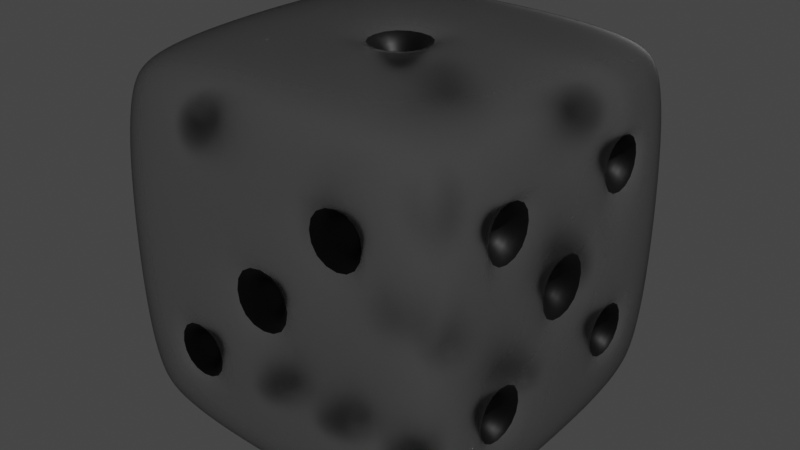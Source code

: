 # Source: Projeto1.blend  (saved by Blender 3.3.6; exported with 4.5.12 LTS)
import bpy
from mathutils import Matrix  # noqa: F401  (used for matrix-valued properties, if any)

bpy.ops.wm.read_factory_settings(use_empty=True)
scene = bpy.context.scene
scene.name = 'Scene'

# ---- collections
col_collection = bpy.data.collections.new('Collection'); scene.collection.children.link(col_collection)

# ---- materials (node trees are filled in below, after node groups)
mat_material = bpy.data.materials.new('Material')
mat_material.alpha_threshold = 0.0
mat_material.use_transparent_shadow = False
mat_material.roughness = 0.5
mat_material.line_color = (0.0, 0.0, 0.0, 1.0)
mat_material_001 = bpy.data.materials.new('Material.001')
mat_material_001.use_transparent_shadow = False

# ---- material node trees
mat_material.use_nodes = True; mat_material.node_tree.nodes.clear()
_N = mat_material.node_tree.nodes; _L = mat_material.node_tree.links
n0 = _N.new('ShaderNodeBsdfPrincipled'); n0.name = 'Principled BSDF'; n0.location = (10, 300)
n0.distribution = 'GGX'
n0.subsurface_method = 'RANDOM_WALK_SKIN'
n0.inputs[0].default_value = (0.8, 0.006232, 0.0093, 1.0)
n0.inputs[1].default_value = 0.5
n0.inputs[3].default_value = 1.45
n0.inputs[14].default_value = (0.95, 0.7516, 0.7523, 1.0)
n0.inputs[27].default_value = (0.0, 0.0, 0.0, 1.0)
n0.inputs[28].default_value = 1.0
n1 = _N.new('ShaderNodeOutputMaterial'); n1.name = 'Material Output'; n1.location = (667, 294)
n2 = _N.new('ShaderNodeBsdfGlass'); n2.name = 'Glass BSDF'; n2.location = (445, 429)
n2.distribution = 'BECKMANN'
n2.inputs[1].default_value = 1.0
n2.inputs[2].default_value = 0.9
_L.new(n2.outputs[0], n1.inputs[0])
n1.is_active_output = True
mat_material_001.use_nodes = True; mat_material_001.node_tree.nodes.clear()
_N = mat_material_001.node_tree.nodes; _L = mat_material_001.node_tree.links
n0 = _N.new('ShaderNodeBsdfPrincipled'); n0.name = 'Principled BSDF'; n0.location = (10, 300)
n0.distribution = 'GGX'
n0.subsurface_method = 'RANDOM_WALK_SKIN'
n0.inputs[0].default_value = (0.0005134, 0.0005134, 0.0005134, 1.0)
n0.inputs[3].default_value = 1.45
n0.inputs[27].default_value = (0.0, 0.0, 0.0, 1.0)
n0.inputs[28].default_value = 1.0
n1 = _N.new('ShaderNodeOutputMaterial'); n1.name = 'Material Output'; n1.location = (300, 300)
_L.new(n0.outputs[0], n1.inputs[0])
n1.is_active_output = True

# ---- world
world_world = bpy.data.worlds.new('World'); scene.world = world_world
world_world.use_nodes = True; world_world.node_tree.nodes.clear()
_N = world_world.node_tree.nodes; _L = world_world.node_tree.links
n0 = _N.new('ShaderNodeOutputWorld'); n0.name = 'World Output'; n0.location = (300, 300)
n1 = _N.new('ShaderNodeBackground'); n1.name = 'Background'; n1.location = (10, 300)
n1.inputs[0].default_value = (0.05088, 0.05088, 0.05088, 1.0)
_L.new(n1.outputs[0], n0.inputs[0])
n0.is_active_output = True
world_world.color = (0.05088, 0.05088, 0.05088)
world_world.use_sun_shadow = False
world_world.sun_shadow_jitter_overblur = 0.0

# ---- lights
light_light = bpy.data.lights.new('Light', 'POINT')
light_light.transmission_factor = 0.0
light_light.energy = 1000.0
light_light.shadow_soft_size = 0.1
light_light.shadow_maximum_resolution = 0.006
light_light.use_absolute_resolution = True

# ---- meshes
me_cube = bpy.data.meshes.new('Cube')
me_cube.from_pydata([(0.8714, 0.8714, 0.8719), (0.8717, 0.8717, -0.8717), (0.8719, -0.8718, 0.8724), (0.872, -0.8723, -0.8719), (-0.8716, 0.8711, 0.8716), (-0.8717, 0.8717, -0.8717), (-0.8716, -0.872, 0.8721), (-0.8725, -0.8718, -0.8719), (0.9478, 0.9479, 1.751e-08), (-0.9481, -0.9484, 1.283e-06), (0.9481, -0.9486, -0.000147), (-0.9479, 0.9477, 0.0001422), (-0.948, -0.000154, -0.9477), (0.9476, -1.225e-05, 0.948), (-0.9477, 0.0001294, 0.9478), (0.9479, -1.224e-05, -0.9479), (-1.02, 6.41e-07, -2.374e-06), (-0.9388, -0.4757, -0.9382), (0.9382, -0.4758, 0.9388), (1.014, -0.4902, -1.011e-06), (-0.9382, -0.4757, 0.9388), (0.9386, -0.4758, -0.9386), (-1.018, -0.4791, -0.004904), (-0.9382, 0.4748, 0.9382), (0.9383, 0.4748, -0.9383), (-1.018, 0.4782, 0.00484), (-0.9383, 0.4748, -0.9383), (0.9379, 0.4748, 0.9386), (1.014, 0.4892, -5.7e-09), (-1.276e-09, 0.948, -0.9477), (-0.0001469, -0.9483, 0.9482), (0.0001469, -0.9488, -0.9479), (-3.214e-08, 0.9476, 0.9479), (-2.348e-08, 1.02, 9.268e-08), (-1.002e-08, -1.565e-06, -1.017), (-6.044e-07, -0.4868, 1.018), (-5.77e-08, 0.4859, 1.018), (0.9383, 0.9383, -0.4748), (0.9383, -0.9392, -0.4748), (-0.9383, 0.9383, -0.4748), (-0.9389, -0.9386, -0.4748), (-1.018, -0.004834, -0.4782), (1.014, 2.7e-06, -0.4892), (-1.017, -0.4788, -0.4779), (0.005932, -1.016, -0.4872), (-1.78e-09, 1.016, -0.4784), (-0.9383, -0.9392, 0.4748), (0.9383, 0.9383, 0.4748), (0.9387, -0.939, 0.4748), (-0.9385, 0.9379, 0.4748), (1.014, 2.706e-06, 0.4892), (-1.018, 0.004838, 0.4782), (1.001, 1.035e-06, 0.1736), (-1.016, 0.4779, 0.4779), (-2.362e-09, 1.016, 0.4784), (-0.005932, -1.016, 0.4872), (-0.9141, -0.7345, -0.913), (0.913, -0.7345, 0.9141), (1.009, -0.7583, -8.905e-06), (-0.913, -0.7345, 0.914), (0.9136, -0.7351, -0.9136), (-1.01, -0.7539, -0.00304), (8.164e-06, -0.7616, -1.006), (-6.743e-06, -0.7521, 1.011), (-1.005, -0.7491, -0.4768), (1.001, -0.7553, -0.4771), (-1.001, -0.7552, 0.477), (1.001, -0.7553, 0.4771), (-0.8906, -0.8296, -0.8899), (0.8899, -0.8296, 0.8906), (0.9891, -0.8765, -3.815e-05), (3.802e-05, -0.8771, -0.9886), (-3.778e-05, -0.8753, 0.9895), (0.9799, -0.8702, -0.4759), (0.98, -0.8701, 0.4759), (-0.8897, -0.8297, 0.8904), (0.8902, -0.8301, -0.8901), (-0.9894, -0.8757, -0.0005324), (-0.9808, -0.8687, -0.4758), (-0.9799, -0.8701, 0.4758), (0.475, -0.9393, -0.9382), (0.4748, 0.9379, 0.9386), (0.4784, 1.016, -1.129e-09), (0.4859, 6.476e-07, 1.018), (0.4807, -0.4817, 1.016), (0.4807, 0.4807, 1.016), (0.475, 0.9384, -0.9382), (0.4748, -0.9386, 0.9389), (0.4872, -1.016, -0.005932), (0.4846, 5.17e-08, -1.016), (-1.165e-08, 0.1801, 1.005), (0.4811, -1.016, -0.4811), (0.177, -1.003, -0.0007143), (0.4796, -0.9986, 0.302), (0.477, -0.7493, 1.005), (0.4806, -0.7569, -0.9999), (0.4758, -0.8688, 0.9808), (0.4766, -0.8705, -0.9795), (-0.475, 0.9384, -0.9382), (-0.4748, -0.9388, 0.9386), (-0.4872, -1.016, 0.005932), (-0.4846, -7.856e-07, -1.016), (-7.716e-08, -0.1801, 1.005), (-0.1801, 7.194e-07, 1.005), (-0.4751, -0.9391, -0.9386), (-0.4748, 0.9379, 0.9386), (-0.4784, 1.016, 7.202e-07), (-0.4859, 1.17e-06, 1.018), (-0.4807, -0.4817, 1.016), (-0.4807, 0.4807, 1.016), (0.2988, 1.0, -0.4779), (-1.001, -0.4788, 0.2982), (-0.4811, -1.016, 0.4811), (-0.4806, -0.7568, -0.9999), (-0.477, -0.7493, 1.005), (-0.4766, -0.8704, -0.9796), (-0.4758, -0.8688, 0.9807), (0.7289, -0.9147, -0.9134), (0.7287, 0.9131, 0.9141), (0.751, 1.009, 4.593e-08), (0.7458, -1.252e-06, 1.011), (0.7431, -0.478, 1.005), (0.7431, 0.477, 1.005), (0.7489, 1.002, -0.4771), (0.7489, 1.002, 0.4771), (0.7366, -0.7426, 0.9852), (0.7315, -0.8516, 0.9552), (0.7293, 0.9137, -0.9137), (0.7288, -0.9136, 0.9145), (0.7485, -1.01, -0.003196), (0.7516, -1.247e-06, -1.009), (0.7491, -0.478, -1.002), (0.749, 0.477, -1.002), (0.7432, -1.005, -0.4772), (0.7489, -1.002, 0.4771), (0.7433, -0.7492, -0.9806), (0.7331, -0.8536, -0.9537), (-0.7293, 0.9137, -0.9137), (-0.7283, -0.914, 0.9139), (-0.7485, -1.01, 0.003188), (-0.7517, -9.554e-06, -1.009), (-0.7491, -0.478, -1.002), (-0.749, 0.477, -1.002), (-0.7489, -1.002, -0.4771), (-0.7432, -1.005, 0.4772), (-0.7434, -0.7492, -0.9806), (-0.7334, -0.8534, -0.9539), (-0.7295, -0.9142, -0.914), (-0.7287, 0.913, 0.9141), (-0.751, 1.009, 8.4e-06), (-0.7458, 4.967e-06, 1.011), (-0.7431, -0.478, 1.005), (-0.7431, 0.477, 1.005), (-0.7489, 1.002, -0.4771), (-0.749, 1.002, 0.4771), (-0.7366, -0.7426, 0.9852), (-0.7313, -0.8518, 0.955), (-0.9134, -0.9146, 0.7289), (0.9137, 0.9137, 0.7293), (0.914, -0.9142, 0.7294), (-0.9141, 0.913, 0.7287), (1.009, -9.282e-07, 0.7521), (-1.01, 0.003081, 0.7476), (-1.002, -0.478, 0.749), (1.002, -0.4781, 0.7491), (1.002, 0.4771, 0.749), (-1.005, 0.4768, 0.7428), (-4.974e-08, 1.009, 0.751), (-0.003196, -1.01, 0.7485), (-0.9807, -0.749, 0.7431), (0.9808, -0.749, 0.7431), (-0.9537, -0.8535, 0.733), (0.954, -0.8533, 0.7332), (0.4771, -1.002, 0.7489), (0.4771, 1.002, 0.749), (-0.4771, 1.002, 0.749), (-0.4772, -1.005, 0.7432), (0.7431, -0.9811, 0.7432), (0.7431, 0.981, 0.7432), (-0.7431, 0.981, 0.7431), (-0.7366, -0.9855, 0.7367), (-0.8902, -0.8908, 0.8275), (0.8902, 0.8902, 0.8275), (0.8906, -0.8906, 0.8279), (-0.8904, 0.8898, 0.8271), (0.9894, -5.544e-06, 0.8729), (-0.9897, 0.0005639, 0.8721), (-0.9805, -0.4768, 0.8668), (0.9805, -0.4768, 0.8668), (0.9803, 0.4759, 0.8666), (-0.981, 0.4758, 0.8653), (-3.755e-08, 0.9894, 0.8727), (-0.000591, -0.9898, 0.8724), (-0.954, -0.7388, 0.8503), (0.954, -0.7388, 0.8504), (-0.9243, -0.838, 0.8353), (0.9244, -0.8379, 0.8355), (0.4758, -0.9805, 0.8668), (0.4758, 0.9803, 0.8666), (-0.4758, 0.9803, 0.8666), (-0.4758, -0.9812, 0.8656), (0.733, -0.9544, 0.8506), (0.7329, 0.9542, 0.8504), (-0.7329, 0.9542, 0.8503), (-0.7314, -0.9556, 0.8489), (-0.9135, 0.7281, 0.9135), (0.9137, 0.7293, -0.9137), (-1.01, 0.7476, 0.003086), (-0.9137, 0.7293, -0.9137), (0.9131, 0.7287, 0.9141), (1.009, 0.7521, 3.676e-08), (-8.407e-09, 0.7552, -1.006), (-4.66e-08, 0.7458, 1.011), (1.002, 0.7489, -0.4771), (-1.002, 0.7489, -0.477), (1.002, 0.7489, 0.4771), (-1.005, 0.7428, 0.4768), (0.477, 0.7431, 1.005), (0.4805, 0.7505, -1.0), (-0.4805, 0.7505, -1.0), (-0.477, 0.7431, 1.005), (0.7366, 0.7366, 0.9855), (0.7434, 0.7433, -0.981), (-0.7434, 0.7433, -0.981), (-0.7366, 0.7365, 0.9854), (0.981, 0.7431, 0.7432), (-0.9854, 0.7365, 0.7366), (0.9542, 0.7329, 0.8504), (-0.9554, 0.7313, 0.8486), (-0.8902, 0.8266, 0.8902), (0.8903, 0.8274, -0.8903), (-0.9897, 0.872, 0.0005708), (-0.9804, 0.8665, -0.4758), (-0.9811, 0.8652, 0.4758), (-0.9555, 0.8484, 0.7315), (-0.9253, 0.8344, 0.8346), (-0.8903, 0.8274, -0.8903), (0.8899, 0.827, 0.8906), (0.9894, 0.8729, 3.141e-08), (-1.43e-09, 0.8734, -0.989), (-3.161e-08, 0.8717, 0.9898), (0.9804, 0.8665, -0.4759), (0.9804, 0.8665, 0.4759), (0.4758, 0.8652, 0.9811), (0.4766, 0.8669, -0.98), (-0.4766, 0.8669, -0.98), (-0.4758, 0.8652, 0.9811), (0.7315, 0.8485, 0.9556), (0.7332, 0.8503, -0.9544), (-0.7332, 0.8503, -0.9544), (-0.7315, 0.8484, 0.9555), (0.9544, 0.8502, 0.7331), (0.9247, 0.8352, 0.8354), (0.9137, 0.9137, -0.7293), (0.9134, -0.9147, -0.7289), (-0.9137, 0.9137, -0.7293), (-1.01, -0.003083, -0.7476), (1.009, -9.459e-07, -0.7521), (-1.005, -0.4778, -0.7429), (1.002, -0.4781, -0.7491), (1.002, 0.4771, -0.7489), (-1.002, 0.477, -0.7489), (0.003196, -1.01, -0.7485), (-8.482e-09, 1.009, -0.751), (-0.9145, -0.9136, -0.7288), (0.9808, -0.7491, -0.743), (-0.9852, -0.7426, -0.7366), (-0.9552, -0.8516, -0.7315), (0.9538, -0.8535, -0.733), (0.4771, 1.002, -0.7489), (0.4772, -1.005, -0.7432), (-0.4771, -1.002, -0.7489), (-0.4771, 1.002, -0.7489), (0.7367, -0.9856, -0.7367), (0.7431, 0.9811, -0.7431), (-0.7431, 0.9811, -0.7431), (-0.7432, -0.9811, -0.7431), (-0.9811, 0.7431, -0.7431), (0.9811, 0.7431, -0.7431), (0.9544, 0.8502, -0.7331), (-0.9544, 0.8502, -0.7331), (0.8903, 0.8903, -0.8274), (0.8903, -0.891, -0.8274), (-0.8903, 0.8903, -0.8274), (-0.9897, -0.0005751, -0.872), (0.9895, -5.553e-06, -0.8729), (-0.9813, -0.4767, -0.8654), (0.9806, -0.4768, -0.8667), (0.9804, 0.4759, -0.8665), (-0.9804, 0.4758, -0.8665), (0.000591, -0.9899, -0.8723), (-7.312e-10, 0.9895, -0.8726), (0.9542, -0.739, -0.8502), (-0.9554, -0.7373, -0.8485), (-0.9252, -0.8373, -0.8346), (0.9244, -0.8382, -0.8352), (0.4759, 0.9804, -0.8665), (0.4759, -0.9814, -0.8655), (-0.4759, -0.9806, -0.8667), (-0.4759, 0.9804, -0.8665), (0.7316, -0.9558, -0.8487), (0.7331, 0.9544, -0.8502), (-0.7331, 0.9544, -0.8502), (-0.7333, -0.9546, -0.8504), (-0.9544, 0.7331, -0.8502), (0.9544, 0.7331, -0.8502), (0.9249, 0.8353, -0.8353), (-0.9249, 0.8353, -0.8353), (-0.891, -0.8903, -0.8274), (0.8274, -0.891, -0.8903), (0.827, 0.8899, 0.8906), (0.8727, 0.9895, 3.275e-08), (0.8717, -5.635e-06, 0.9899), (0.8654, -0.4768, 0.9813), (0.8652, 0.4758, 0.9811), (0.8665, 0.9804, -0.4759), (0.8665, 0.9804, 0.4759), (0.8485, -0.7373, 0.9554), (0.8346, -0.8373, 0.9252), (0.8274, 0.8903, -0.8903), (0.8274, -0.8903, 0.891), (0.8724, -0.9899, -0.000591), (0.8728, -5.609e-06, -0.9895), (0.8667, -0.4768, -0.9806), (0.8665, 0.4759, -0.9804), (0.8655, -0.9813, -0.4759), (0.8667, -0.9806, 0.4759), (0.8503, -0.739, -0.9542), (0.8353, -0.8382, -0.9244), (0.8504, -0.9546, 0.7332), (0.8502, 0.9544, 0.7331), (0.8355, -0.9249, 0.8358), (0.8352, 0.9247, 0.8354), (0.8485, 0.7315, 0.9556), (0.8503, 0.7331, -0.9544), (0.8354, 0.8354, -0.9249), (0.8345, 0.8345, 0.9255), (0.8488, -0.9558, -0.7316), (0.8502, 0.9544, -0.7331), (0.8353, 0.9249, -0.8353), (0.8349, -0.9256, -0.8349), (-0.8274, 0.8903, -0.8903), (-0.827, -0.8906, 0.8906), (-0.8724, -0.9898, 0.0005543), (-0.8728, -4.151e-05, -0.9895), (-0.8668, -0.4768, -0.9805), (-0.8665, 0.4759, -0.9804), (-0.8668, -0.9805, -0.4758), (-0.8655, -0.9813, 0.4759), (-0.8505, -0.7388, -0.954), (-0.8356, -0.8379, -0.9244), (-0.8279, -0.8906, -0.8906), (-0.8271, 0.8898, 0.8904), (-0.8727, 0.9895, 3.607e-05), (-0.8717, 2.985e-05, 0.9898), (-0.8654, -0.4768, 0.9813), (-0.8653, 0.4758, 0.981), (-0.8665, 0.9804, -0.4759), (-0.8666, 0.9802, 0.4758), (-0.8485, -0.7374, 0.9554), (-0.8344, -0.8374, 0.925), (-0.8503, 0.9542, 0.7329), (-0.8487, -0.9557, 0.7316), (-0.8353, 0.9246, 0.8353), (-0.8347, -0.9255, 0.835), (-0.8503, 0.7331, -0.9544), (-0.8486, 0.7313, 0.9554), (-0.8347, 0.8344, 0.9253), (-0.8354, 0.8354, -0.9249), (-0.8502, 0.9544, -0.7331), (-0.8506, -0.9544, -0.733), (-0.8358, -0.9249, -0.8355), (-0.8353, 0.9249, -0.8353), (-0.4779, 1.0, -0.2988), (0.658, 0.9962, -0.4774), (0.4774, 0.9962, -0.658), (0.2988, 1.0, 0.4779), (-0.658, 0.9962, 0.4774), (-0.4774, 0.9962, 0.658), (0.4778, -0.996, 0.658), (-0.0007143, -1.003, 0.177), (-0.4796, -0.9986, -0.302), (-0.658, -0.996, -0.4778), (-0.9963, -0.4783, 0.658), (-0.9962, 0.4774, -0.6579), (0.996, 0.4778, -0.658), (0.9983, 0.4798, -0.3027), (0.9983, -0.4808, 0.3027), (0.9983, -0.3037, 0.4798), (0.9961, -0.4787, 0.658), (0.9983, 0.3027, 0.4798), (-0.1737, -0.4787, -0.9952), (2.179e-08, -0.2934, -1.002), (0.1737, -0.4787, -0.9952), (-2.261e-09, 0.2924, -1.002), (-6.103e-09, 0.6656, -0.9993), (0.1738, 0.4777, -0.9951), (0.6581, -0.4782, -0.996), (0.304, -0.4786, -0.9944), (0.3039, 0.4776, -0.9943), (0.479, 0.6615, -0.9945), (0.6581, 0.4773, -0.9959), (0.4795, 0.2953, -0.9988), (-0.304, -0.4786, -0.9944), (-0.4791, -0.6624, -0.9941), (-0.6581, -0.4782, -0.996), (-0.4795, -0.2963, -0.9988), (-0.3039, 0.4776, -0.9943), (-0.6581, 0.4773, -0.9959), (2.637e-06, -0.6666, -0.999), (1.001, -0.1735, -1.128e-07), (1.001, 1.031e-06, -0.1736), (0.479, -0.6624, -0.9941), (0.9983, -0.3037, -0.4798), (0.9983, -0.4808, -0.3027), (0.9961, -0.4787, -0.658), (-0.1738, 0.4777, -0.9951), (-0.177, -1.003, 0.0007142), (0.0007143, -1.003, -0.177), (0.658, -0.996, 0.4778), (1.001, 0.1735, 3.887e-09), (0.4795, -0.2963, -0.9988), (0.4779, 1.0, 0.2988), (0.658, 0.9962, 0.4774), (0.4779, 1.0, -0.2988), (-1.0, -0.2991, 0.4779), (0.302, -0.9986, 0.4796), (0.1801, 6.528e-07, 1.005), (-0.9958, -0.6588, 0.4774), (0.4774, 0.9962, 0.658), (0.9956, -0.6589, -0.4778), (-0.2988, 1.0, -0.4779), (-0.4774, 0.9962, -0.658), (-0.658, 0.9962, -0.4774), (-0.2988, 1.0, 0.4779), (-0.4779, 1.0, 0.2988), (-0.4778, -0.996, -0.658), (-0.302, -0.9986, -0.4796), (-1.0, 0.4779, -0.2982), (-0.9962, 0.6579, -0.4774), (-1.0, 0.2982, -0.4779), (0.9983, 0.3027, -0.4798), (0.996, 0.658, -0.4778), (0.9957, -0.6589, 0.4778), (0.9983, 0.4798, 0.3027), (0.996, 0.658, 0.4778), (0.996, 0.4778, 0.658), (-0.479, 0.6615, -0.9945), (-0.4795, 0.2953, -0.9988), (0.8667, -0.1263, -1.428e-08), (0.8667, 2e-06, -0.1263), (0.6036, -0.8615, 0.4758), (0.4758, -0.8615, 0.6036), (0.6037, -0.4765, -0.8614), (0.4761, -0.6052, -0.861), (-0.1263, 0.4767, -0.8645), (-4.81e-09, 0.6059, -0.8639), (5.544e-07, -0.6069, -0.8638), (-0.1263, -0.4777, -0.8645), (-0.127, -0.8672, 0.0001436), (0.0001436, -0.8672, -0.127), (3.946e-08, -0.349, -0.8659), (0.8615, -0.4767, -0.6036), (0.8643, -0.3504, -0.4766), (0.8667, 2.002e-06, 0.1263), (0.1263, -0.4777, -0.8645), (0.8643, -0.4776, -0.3494), (0.1263, 0.4767, -0.8645), (0.3497, -0.477, -0.8634), (1.575e-10, 0.348, -0.8659), (0.6035, 0.8616, -0.4755), (0.4755, 0.8616, -0.6035), (0.8667, 0.1263, 9.251e-09), (0.4766, -0.3488, -0.8643), (0.4761, 0.8648, 0.3485), (0.3485, 0.8648, 0.4761), (-0.0001436, -0.8672, 0.127), (0.127, -0.8672, -0.0001436), (0.6035, 0.8616, 0.4755), (0.4761, 0.8648, -0.3485), (-0.8617, -0.4765, 0.6035), (-0.8649, -0.3494, 0.4761), (0.4765, -0.8644, 0.3493), (0.3493, -0.8644, 0.4765), (0.3485, 0.8648, -0.4761), (-2.113e-08, -0.1276, 0.8677), (0.1276, 1.918e-06, 0.8677), (-0.1276, 1.935e-06, 0.8677), (-0.8616, -0.6044, 0.4755), (0.4755, 0.8616, 0.6035), (-8.058e-09, 0.1276, 0.8677), (-0.8648, -0.477, 0.3484), (0.8614, -0.6046, -0.4758), (-0.3485, 0.8648, -0.4761), (-0.4755, 0.8616, -0.6035), (-0.6035, 0.8616, -0.4755), (-0.4761, 0.8648, -0.3485), (-0.4755, 0.8616, 0.6035), (-0.3485, 0.8648, 0.4761), (-0.4761, 0.8648, 0.3485), (-0.6035, 0.8616, 0.4755), (-0.4758, -0.8615, -0.6036), (-0.3493, -0.8644, -0.4765), (-0.4765, -0.8644, -0.3493), (-0.6036, -0.8615, -0.4758), (-0.8649, 0.476, -0.3484), (-0.8616, 0.6035, -0.4755), (-0.8616, 0.4755, -0.6035), (-0.8649, 0.3484, -0.476), (0.8643, 0.4766, -0.3494), (0.8643, 0.3494, -0.4766), (0.8615, 0.4758, -0.6036), (0.8615, 0.6036, -0.4758), (0.8614, -0.6046, 0.4758), (0.8643, -0.4776, 0.3494), (0.8643, -0.3504, 0.4766), (0.8615, -0.4767, 0.6036), (0.8643, 0.3494, 0.4766), (0.8643, 0.4766, 0.3494), (0.8615, 0.6036, 0.4758), (0.8615, 0.4758, 0.6036), (0.4766, 0.3478, -0.8643), (0.3497, 0.476, -0.8635), (0.4761, 0.6042, -0.8611), (0.6037, 0.4755, -0.8614), (-0.4766, -0.3488, -0.8643), (-0.3497, -0.477, -0.8634), (-0.4761, -0.6052, -0.861), (-0.6037, -0.4765, -0.8614), (-0.4761, 0.6042, -0.8611), (-0.3497, 0.476, -0.8635), (-0.4766, 0.3478, -0.8643), (-0.6037, 0.4755, -0.8614)], [], [(360, 75, 6, 342), (364, 342, 6, 181), (235, 229, 4, 184), (328, 76, 3, 309), (196, 69, 2, 183), (332, 310, 0, 182), (315, 311, 8, 37), (73, 70, 10, 38), (232, 231, 11, 39), (347, 343, 9, 40), (43, 22, 16, 41), (19, 387, 443, 67, 58), (189, 27, 13, 185), (324, 24, 15, 322), (187, 20, 14, 186), (356, 23, 14, 354), (193, 59, 20, 187), (64, 61, 22, 43), (259, 415, 430, 65, 265), (185, 13, 18, 188), (322, 15, 21, 323), (354, 14, 20, 355), (366, 205, 23, 356), (334, 206, 24, 324), (227, 209, 27, 189), (260, 385, 441, 42, 257), (261, 384, 439, 214, 277), (186, 14, 23, 190), (89, 130, 131, 397, 421), (217, 212, 36, 85), (424, 374, 470, 479), (409, 393, 398, 412, 95, 62), (102, 103, 107, 108, 35), (219, 211, 395, 416, 407, 447), (44, 418, 417, 100, 381, 437), (275, 153, 433, 432, 272), (199, 105, 32, 191), (115, 71, 31, 104), (197, 87, 30, 192), (96, 72, 30, 87), (153, 149, 106, 373, 433), (270, 91, 44, 262), (213, 210, 28, 386, 442), (266, 64, 43, 258), (278, 213, 442, 385, 260), (258, 43, 41, 256), (370, 347, 40, 264), (280, 232, 39, 255), (268, 73, 38, 254), (338, 315, 37, 253), (134, 177, 173, 379, 419), (154, 179, 175, 378, 377), (16, 51, 53, 25), (390, 446, 165, 161, 50), (443, 389, 164, 170, 67), (425, 383, 163, 162, 51), (61, 66, 428, 111, 22), (210, 215, 445, 444, 28), (311, 316, 47, 8), (70, 74, 48, 10), (231, 233, 49, 11), (343, 348, 46, 9), (42, 411, 410, 19, 414, 413), (77, 79, 66, 61), (257, 42, 413, 415, 259), (267, 78, 64, 266), (84, 35, 63, 94), (101, 34, 392, 391, 403, 406), (78, 77, 61, 64), (195, 75, 59, 193), (441, 386, 28, 420, 411, 42), (188, 18, 57, 194), (323, 21, 60, 327), (355, 20, 59, 359), (181, 6, 75, 195), (40, 9, 77, 78), (264, 40, 78, 267), (9, 46, 79, 77), (58, 67, 74, 70), (265, 65, 73, 268), (94, 63, 72, 96), (113, 62, 71, 115), (65, 58, 70, 73), (194, 57, 69, 196), (327, 60, 76, 328), (359, 59, 75, 360), (62, 95, 97, 71), (125, 94, 96, 126), (394, 396, 399, 402, 89, 34), (121, 84, 94, 125), (423, 429, 174, 178, 124), (273, 133, 91, 270), (126, 96, 87, 128), (201, 128, 87, 197), (133, 129, 88, 91), (122, 85, 83, 120), (120, 83, 84, 121), (221, 217, 85, 122), (448, 407, 416, 394, 34, 101), (404, 403, 391, 409, 62, 113), (211, 218, 400, 399, 396, 395), (374, 424, 82, 119, 123), (191, 32, 81, 198), (71, 97, 80, 31), (63, 114, 116, 72), (145, 113, 115, 146), (35, 108, 114, 63), (140, 101, 406, 405, 141), (91, 88, 92, 418, 44), (382, 381, 100, 139, 143), (146, 115, 104, 147), (203, 148, 105, 199), (431, 373, 106, 33, 45), (223, 219, 447, 408, 142), (142, 408, 448, 101, 140), (212, 220, 109, 36), (83, 427, 102, 35, 84), (85, 36, 90, 427, 83), (262, 44, 437, 436, 271), (192, 30, 99, 200), (72, 116, 99, 30), (333, 221, 122, 314), (312, 120, 121, 313), (314, 122, 120, 312), (325, 321, 129, 133), (331, 320, 128, 201), (318, 126, 128, 320), (337, 325, 133, 273), (321, 326, 134, 129), (313, 121, 125, 317), (317, 125, 126, 318), (95, 135, 136, 97), (402, 401, 132, 130, 89), (434, 378, 175, 167, 54), (263, 45, 110, 375, 269), (141, 405, 404, 113, 145), (412, 397, 131, 135, 95), (218, 222, 132, 401, 400), (269, 375, 374, 123, 274), (198, 81, 118, 202), (97, 136, 117, 80), (365, 223, 142, 346), (344, 140, 141, 345), (346, 142, 140, 344), (357, 353, 149, 153), (363, 352, 148, 203), (350, 146, 147, 351), (369, 357, 153, 275), (353, 358, 154, 149), (345, 141, 145, 349), (349, 145, 146, 350), (114, 155, 156, 116), (108, 151, 155, 114), (100, 112, 144, 139), (220, 224, 152, 109), (107, 150, 151, 108), (109, 152, 150, 107), (271, 436, 382, 143, 276), (200, 99, 138, 204), (116, 156, 138, 99), (112, 176, 180, 144), (358, 361, 179, 154), (82, 422, 423, 124, 119), (326, 329, 177, 134), (55, 168, 176, 112), (149, 154, 377, 435, 106), (33, 54, 376, 422, 82), (129, 134, 419, 93, 88), (67, 170, 172, 74), (46, 157, 171, 79), (50, 161, 164, 389, 388), (79, 171, 169, 66), (417, 380, 55, 112, 100), (106, 435, 434, 54, 33), (51, 162, 166, 53), (410, 52, 50, 388, 387, 19), (66, 169, 163, 383, 428), (215, 225, 165, 446, 445), (316, 330, 158, 47), (74, 172, 159, 48), (233, 234, 160, 49), (348, 362, 157, 46), (176, 200, 204, 180), (361, 363, 203, 179), (174, 198, 202, 178), (329, 331, 201, 177), (168, 192, 200, 176), (179, 203, 199, 175), (167, 191, 198, 174), (177, 201, 197, 173), (170, 194, 196, 172), (157, 181, 195, 171), (164, 188, 194, 170), (171, 195, 193, 169), (173, 197, 192, 168), (175, 199, 191, 167), (162, 186, 190, 166), (225, 227, 189, 165), (161, 185, 188, 164), (169, 193, 187, 163), (163, 187, 186, 162), (165, 189, 185, 161), (330, 332, 182, 158), (172, 196, 183, 159), (234, 235, 184, 160), (362, 364, 181, 157), (166, 190, 228, 226), (251, 252, 227, 225), (53, 166, 226, 216), (242, 251, 225, 215), (246, 250, 224, 220), (368, 249, 223, 365), (244, 248, 222, 218), (336, 247, 221, 333), (240, 246, 220, 212), (249, 245, 219, 223), (239, 244, 218, 211), (247, 243, 217, 221), (25, 53, 216, 207), (238, 242, 215, 210), (256, 41, 440, 384, 261), (279, 241, 213, 278), (243, 240, 212, 217), (245, 239, 211, 219), (241, 238, 210, 213), (252, 237, 209, 227), (335, 230, 206, 334), (367, 229, 205, 366), (41, 16, 25, 438, 440), (190, 23, 205, 228), (352, 4, 229, 367), (319, 1, 230, 335), (182, 0, 237, 252), (37, 8, 238, 241), (98, 29, 239, 245), (81, 32, 240, 243), (253, 37, 241, 279), (8, 47, 242, 238), (118, 81, 243, 247), (29, 86, 244, 239), (137, 98, 245, 249), (32, 105, 246, 240), (310, 118, 247, 336), (86, 127, 248, 244), (341, 137, 249, 368), (105, 148, 250, 246), (47, 158, 251, 242), (158, 182, 252, 251), (226, 228, 235, 234), (216, 226, 234, 233), (207, 216, 233, 231), (277, 214, 232, 280), (214, 207, 231, 232), (228, 205, 229, 235), (304, 277, 280, 307), (281, 253, 279, 306), (306, 279, 278, 305), (289, 261, 277, 304), (298, 271, 276, 303), (372, 369, 275, 302), (296, 269, 274, 301), (340, 337, 273, 300), (302, 275, 272, 299), (290, 262, 271, 298), (300, 273, 270, 297), (291, 263, 269, 296), (292, 265, 268, 295), (308, 264, 267, 294), (294, 267, 266, 293), (287, 259, 265, 292), (339, 338, 253, 281), (295, 268, 254, 282), (307, 280, 255, 283), (371, 370, 264, 308), (286, 258, 256, 284), (288, 260, 257, 285), (293, 266, 258, 286), (285, 257, 259, 287), (305, 278, 260, 288), (284, 256, 261, 289), (297, 270, 262, 290), (299, 272, 263, 291), (98, 299, 291, 29), (80, 297, 290, 31), (12, 284, 289, 26), (206, 305, 288, 24), (15, 285, 287, 21), (56, 293, 286, 17), (24, 288, 285, 15), (17, 286, 284, 12), (351, 371, 308, 7), (236, 307, 283, 5), (76, 295, 282, 3), (319, 339, 281, 1), (21, 287, 292, 60), (68, 294, 293, 56), (7, 308, 294, 68), (60, 292, 295, 76), (29, 291, 296, 86), (117, 300, 297, 80), (31, 290, 298, 104), (137, 302, 299, 98), (309, 340, 300, 117), (86, 296, 301, 127), (341, 372, 302, 137), (104, 298, 303, 147), (26, 289, 304, 208), (230, 306, 305, 206), (1, 281, 306, 230), (208, 304, 307, 236), (3, 282, 340, 309), (127, 301, 339, 319), (301, 274, 338, 339), (282, 254, 337, 340), (0, 310, 336, 237), (127, 319, 335, 248), (248, 335, 334, 222), (237, 336, 333, 209), (178, 202, 332, 330), (159, 183, 331, 329), (124, 178, 330, 316), (48, 159, 329, 326), (57, 317, 318, 69), (18, 313, 317, 57), (10, 48, 326, 321), (254, 38, 325, 337), (69, 318, 320, 2), (183, 2, 320, 331), (38, 10, 321, 325), (27, 314, 312, 13), (13, 312, 313, 18), (209, 333, 314, 27), (135, 327, 328, 136), (131, 323, 327, 135), (119, 124, 316, 311), (274, 123, 315, 338), (222, 334, 324, 132), (130, 322, 323, 131), (132, 324, 322, 130), (123, 119, 311, 315), (202, 118, 310, 332), (136, 328, 309, 117), (5, 283, 372, 341), (147, 303, 371, 351), (303, 276, 370, 371), (283, 255, 369, 372), (5, 341, 368, 236), (148, 352, 367, 250), (250, 367, 366, 224), (236, 368, 365, 208), (180, 204, 364, 362), (160, 184, 363, 361), (144, 180, 362, 348), (49, 160, 361, 358), (56, 349, 350, 68), (17, 345, 349, 56), (11, 49, 358, 353), (255, 39, 357, 369), (68, 350, 351, 7), (184, 4, 352, 363), (39, 11, 353, 357), (26, 346, 344, 12), (12, 344, 345, 17), (208, 365, 346, 26), (155, 359, 360, 156), (151, 355, 359, 155), (139, 144, 348, 343), (276, 143, 347, 370), (224, 366, 356, 152), (150, 354, 355, 151), (152, 356, 354, 150), (143, 139, 343, 347), (204, 138, 342, 364), (156, 360, 342, 138), (272, 432, 431, 45, 263), (45, 33, 82, 424, 110), (54, 167, 174, 429, 376), (426, 379, 173, 168, 55), (88, 93, 426, 55, 380, 92), (22, 111, 425, 51, 16), (439, 438, 25, 207, 214), (430, 414, 19, 58, 65), (28, 444, 390, 50, 52, 420), (34, 89, 421, 398, 393, 392), (36, 109, 107, 103, 90), (435, 377, 500, 499), (406, 403, 526, 525), (419, 379, 452, 451), (395, 396, 467, 456), (423, 422, 474, 478), (434, 435, 499, 498), (401, 402, 521, 524), (410, 411, 450, 449), (418, 92, 477, 460), (378, 434, 498, 497), (400, 401, 524, 523), (92, 380, 476, 477), (373, 431, 493, 496), (399, 400, 523, 522), (380, 417, 459, 476), (374, 375, 471, 470), (433, 373, 496, 495), (402, 399, 522, 521), (422, 376, 475, 474), (394, 416, 455, 469), (492, 462, 463, 466), (457, 458, 461, 465), (477, 476, 459, 460), (489, 478, 474, 475), (483, 482, 451, 452), (484, 479, 470, 471), (487, 485, 486, 490), (491, 488, 480, 481), (472, 464, 449, 450), (494, 495, 496, 493), (498, 499, 500, 497), (502, 503, 504, 501), (506, 507, 508, 505), (510, 511, 512, 509), (514, 515, 516, 513), (518, 519, 520, 517), (469, 455, 456, 467), (473, 453, 454, 468), (522, 523, 524, 521), (526, 527, 528, 525), (530, 531, 532, 529), (403, 404, 527, 526), (377, 378, 497, 500), (383, 425, 481, 480), (404, 405, 528, 527), (436, 437, 502, 501), (93, 419, 451, 482), (397, 412, 454, 453), (405, 406, 525, 528), (437, 381, 503, 502), (426, 93, 482, 483), (416, 395, 456, 455), (447, 407, 530, 529), (381, 382, 504, 503), (379, 426, 483, 452), (407, 448, 531, 530), (382, 436, 501, 504), (110, 424, 479, 484), (409, 391, 458, 457), (448, 408, 532, 531), (438, 439, 506, 505), (102, 427, 486, 485), (417, 418, 460, 459), (392, 393, 465, 461), (408, 447, 529, 532), (439, 384, 507, 506), (103, 102, 485, 487), (391, 392, 461, 458), (384, 440, 508, 507), (428, 383, 480, 488), (415, 413, 463, 462), (440, 438, 505, 508), (429, 423, 478, 489), (386, 441, 510, 509), (427, 90, 490, 486), (441, 385, 511, 510), (90, 103, 487, 490), (385, 442, 512, 511), (111, 428, 488, 491), (412, 398, 468, 454), (442, 386, 509, 512), (430, 415, 462, 492), (413, 414, 466, 463), (443, 387, 514, 513), (52, 410, 449, 464), (398, 421, 473, 468), (393, 409, 457, 465), (387, 388, 515, 514), (396, 394, 469, 467), (388, 389, 516, 515), (414, 430, 492, 466), (389, 443, 513, 516), (376, 429, 489, 475), (390, 444, 518, 517), (425, 111, 491, 481), (420, 52, 464, 472), (444, 445, 519, 518), (375, 110, 484, 471), (411, 420, 472, 450), (445, 446, 520, 519), (431, 432, 494, 493), (421, 397, 453, 473), (446, 390, 517, 520), (432, 433, 495, 494)])
me_cube.polygons.foreach_set('use_smooth', [True] * 489)
me_cube.polygons.foreach_set('material_index', [0, 0, 0, 0, 0, 0, 0, 0, 0, 0, 0, 0, 0, 0, 0, 0, 0, 0, 0, 0, 0, 0, 0, 0, 0, 0, 0, 0, 0, 0, 1, 0, 0, 0, 0, 0, 0, 0, 0, 0, 0, 0, 0, 0, 0, 0, 0, 0, 0, 0, 0, 0, 0, 0, 0, 0, 0, 0, 0, 0, 0, 0, 0, 0, 0, 0, 0, 0, 0, 0, 0, 0, 0, 0, 0, 0, 0, 0, 0, 0, 0, 0, 0, 0, 0, 0, 0, 0, 0, 0, 0, 0, 0, 0, 0, 0, 0, 0, 0, 0, 0, 0, 0, 0, 0, 0, 0, 0, 0, 0, 0, 0, 0, 0, 0, 0, 0, 0, 0, 0, 0, 0, 0, 0, 0, 0, 0, 0, 0, 0, 0, 0, 0, 0, 0, 0, 0, 0, 0, 0, 0, 0, 0, 0, 0, 0, 0, 0, 0, 0, 0, 0, 0, 0, 0, 0, 0, 0, 0, 0, 0, 0, 0, 0, 0, 0, 0, 0, 0, 0, 0, 0, 0, 0, 0, 0, 0, 0, 0, 0, 0, 0, 0, 0, 0, 0, 0, 0, 0, 0, 0, 0, 0, 0, 0, 0, 0, 0, 0, 0, 0, 0, 0, 0, 0, 0, 0, 0, 0, 0, 0, 0, 0, 0, 0, 0, 0, 0, 0, 0, 0, 0, 0, 0, 0, 0, 0, 0, 0, 0, 0, 0, 0, 0, 0, 0, 0, 0, 0, 0, 0, 0, 0, 0, 0, 0, 0, 0, 0, 0, 0, 0, 0, 0, 0, 0, 0, 0, 0, 0, 0, 0, 0, 0, 0, 0, 0, 0, 0, 0, 0, 0, 0, 0, 0, 0, 0, 0, 0, 0, 0, 0, 0, 0, 0, 0, 0, 0, 0, 0, 0, 0, 0, 0, 0, 0, 0, 0, 0, 0, 0, 0, 0, 0, 0, 0, 0, 0, 0, 0, 0, 0, 0, 0, 0, 0, 0, 0, 0, 0, 0, 0, 0, 0, 0, 0, 0, 0, 0, 0, 0, 0, 0, 0, 0, 0, 0, 0, 0, 0, 0, 0, 0, 0, 0, 0, 0, 0, 0, 0, 0, 0, 0, 0, 0, 0, 0, 0, 0, 0, 0, 0, 0, 0, 0, 0, 0, 0, 0, 0, 0, 0, 0, 0, 0, 0, 0, 0, 0, 0, 0, 0, 0, 0, 0, 1, 1, 1, 1, 1, 1, 1, 1, 1, 1, 1, 1, 1, 1, 1, 1, 1, 1, 1, 1, 1, 1, 1, 1, 1, 1, 1, 1, 1, 1, 1, 1, 1, 1, 1, 1, 1, 1, 1, 1, 1, 1, 1, 1, 1, 1, 1, 1, 1, 1, 1, 1, 1, 1, 1, 1, 1, 1, 1, 1, 1, 1, 1, 1, 1, 1, 1, 1, 1, 1, 1, 1, 1, 1, 1, 1, 1, 1, 1, 1, 1, 1, 1, 1, 1, 1, 1, 1, 1, 1, 1, 1, 1, 1, 1, 1, 1, 1, 1, 1, 1, 1, 1, 1])
_uv = me_cube.uv_layers.new(name='UVMap')
_uv.uv.foreach_set('vector', [0.8594, 0.7349, 0.875, 0.7349, 0.875, 0.75, 0.8594, 0.75, 0.6094, 0.9844, 0.625, 0.9844, 0.625, 1.0, 0.6094, 1.0, 0.6094, 0.2344, 0.625, 0.2344, 0.625, 0.25, 0.6094, 0.25, 0.3594, 0.7349, 0.375, 0.7349, 0.375, 0.75, 0.3594, 0.75, 0.6094, 0.7349, 0.625, 0.7349, 0.625, 0.75, 0.6094, 0.75, 0.6094, 0.4844, 0.625, 0.4844, 0.625, 0.5, 0.6094, 0.5, 0.4375, 0.4844, 0.5, 0.4844, 0.5, 0.5, 0.4375, 0.5, 0.4375, 0.7349, 0.5, 0.7349, 0.5, 0.75, 0.4375, 0.75, 0.4375, 0.2344, 0.5, 0.2344, 0.5, 0.25, 0.4375, 0.25, 0.4375, 0.9844, 0.5, 0.9844, 0.5, 1.0, 0.4375, 1.0, 0.4375, 0.0625, 0.5, 0.0625, 0.5, 0.125, 0.4375, 0.125, 0.5, 0.6875, 0.5388, 0.6875, 0.5625, 0.7089, 0.5625, 0.7197, 0.5, 0.7197, 0.6094, 0.5625, 0.625, 0.5625, 0.625, 0.625, 0.6094, 0.625, 0.3594, 0.5625, 0.375, 0.5625, 0.375, 0.625, 0.3594, 0.625, 0.6094, 0.0625, 0.625, 0.0625, 0.625, 0.125, 0.6094, 0.125, 0.8594, 0.5625, 0.875, 0.5625, 0.875, 0.625, 0.8594, 0.625, 0.6094, 0.03028, 0.625, 0.03028, 0.625, 0.0625, 0.6094, 0.0625, 0.4375, 0.03028, 0.5, 0.03028, 0.5, 0.0625, 0.4375, 0.0625, 0.4062, 0.6875, 0.4163, 0.6875, 0.4375, 0.7089, 0.4375, 0.7197, 0.4062, 0.7197, 0.6094, 0.625, 0.625, 0.625, 0.625, 0.6875, 0.6094, 0.6875, 0.3594, 0.625, 0.375, 0.625, 0.375, 0.6875, 0.3594, 0.6875, 0.8594, 0.625, 0.875, 0.625, 0.875, 0.6875, 0.8594, 0.6875, 0.8594, 0.5312, 0.875, 0.5312, 0.875, 0.5625, 0.8594, 0.5625, 0.3594, 0.5312, 0.375, 0.5312, 0.375, 0.5625, 0.3594, 0.5625, 0.6094, 0.5312, 0.625, 0.5312, 0.625, 0.5625, 0.6094, 0.5625, 0.4062, 0.5625, 0.4163, 0.5625, 0.4375, 0.5862, 0.4375, 0.625, 0.4062, 0.625, 0.4062, 0.1875, 0.4163, 0.1875, 0.4375, 0.2087, 0.4375, 0.2188, 0.4062, 0.2188, 0.6094, 0.125, 0.625, 0.125, 0.625, 0.1875, 0.6094, 0.1875, 0.3125, 0.625, 0.3438, 0.625, 0.3438, 0.6875, 0.3337, 0.6875, 0.3125, 0.6639, 0.6875, 0.5312, 0.75, 0.5312, 0.75, 0.5625, 0.6875, 0.5625, 0.4612, 0.4375, 0.4375, 0.4587, 0.4375, 0.4587, 0.4612, 0.4375, 0.25, 0.7088, 0.2737, 0.6875, 0.2888, 0.6875, 0.3125, 0.7089, 0.3125, 0.7197, 0.25, 0.7197, 0.75, 0.6486, 0.7737, 0.625, 0.8125, 0.625, 0.8125, 0.6875, 0.75, 0.6875, 0.1875, 0.5312, 0.25, 0.5312, 0.25, 0.5414, 0.2263, 0.5625, 0.2112, 0.5625, 0.1875, 0.5413, 0.4375, 0.875, 0.4763, 0.875, 0.5, 0.8987, 0.5, 0.9375, 0.4612, 0.9375, 0.4375, 0.9138, 0.4062, 0.2812, 0.4375, 0.2812, 0.4375, 0.2913, 0.4163, 0.3125, 0.4062, 0.3125, 0.6094, 0.3125, 0.625, 0.3125, 0.625, 0.375, 0.6094, 0.375, 0.1875, 0.7349, 0.25, 0.7349, 0.25, 0.75, 0.1875, 0.75, 0.6094, 0.8125, 0.625, 0.8125, 0.625, 0.875, 0.6094, 0.875, 0.6875, 0.7349, 0.75, 0.7349, 0.75, 0.75, 0.6875, 0.75, 0.4375, 0.2812, 0.5, 0.2812, 0.5, 0.3125, 0.4612, 0.3125, 0.4375, 0.2913, 0.4062, 0.8125, 0.4375, 0.8125, 0.4375, 0.875, 0.4062, 0.875, 0.4375, 0.5312, 0.5, 0.5312, 0.5, 0.5625, 0.4612, 0.5625, 0.4375, 0.5413, 0.4062, 0.03028, 0.4375, 0.03028, 0.4375, 0.0625, 0.4062, 0.0625, 0.4062, 0.5312, 0.4375, 0.5312, 0.4375, 0.5413, 0.4163, 0.5625, 0.4062, 0.5625, 0.4062, 0.0625, 0.4375, 0.0625, 0.4375, 0.125, 0.4062, 0.125, 0.4062, 0.9844, 0.4375, 0.9844, 0.4375, 1.0, 0.4062, 1.0, 0.4062, 0.2344, 0.4375, 0.2344, 0.4375, 0.25, 0.4062, 0.25, 0.4062, 0.7349, 0.4375, 0.7349, 0.4375, 0.75, 0.4062, 0.75, 0.4062, 0.4844, 0.4375, 0.4844, 0.4375, 0.5, 0.4062, 0.5, 0.5625, 0.7812, 0.5938, 0.7812, 0.5938, 0.8125, 0.5837, 0.8125, 0.5625, 0.7913, 0.5625, 0.2812, 0.5938, 0.2812, 0.5938, 0.3125, 0.5837, 0.3125, 0.5625, 0.2913, 0.5, 0.125, 0.5625, 0.125, 0.5625, 0.1875, 0.5, 0.1875, 0.5625, 0.5862, 0.5837, 0.5625, 0.5938, 0.5625, 0.5938, 0.625, 0.5625, 0.625, 0.5625, 0.7089, 0.5837, 0.6875, 0.5938, 0.6875, 0.5938, 0.7197, 0.5625, 0.7197, 0.5625, 0.08615, 0.5837, 0.0625, 0.5938, 0.0625, 0.5938, 0.125, 0.5625, 0.125, 0.5, 0.03028, 0.5625, 0.03028, 0.5625, 0.04107, 0.5388, 0.0625, 0.5, 0.0625, 0.5, 0.5312, 0.5625, 0.5312, 0.5625, 0.5413, 0.5388, 0.5625, 0.5, 0.5625, 0.5, 0.4844, 0.5625, 0.4844, 0.5625, 0.5, 0.5, 0.5, 0.5, 0.7349, 0.5625, 0.7349, 0.5625, 0.75, 0.5, 0.75, 0.5, 0.2344, 0.5625, 0.2344, 0.5625, 0.25, 0.5, 0.25, 0.5, 0.9844, 0.5625, 0.9844, 0.5625, 1.0, 0.5, 1.0, 0.4375, 0.625, 0.4763, 0.625, 0.5, 0.6486, 0.5, 0.6875, 0.4612, 0.6875, 0.4375, 0.6639, 0.5, 0.01514, 0.5625, 0.01514, 0.5625, 0.03028, 0.5, 0.03028, 0.4062, 0.625, 0.4375, 0.625, 0.4375, 0.6639, 0.4163, 0.6875, 0.4062, 0.6875, 0.4062, 0.01514, 0.4375, 0.01514, 0.4375, 0.03028, 0.4062, 0.03028, 0.6875, 0.6875, 0.75, 0.6875, 0.75, 0.7197, 0.6875, 0.7197, 0.1875, 0.625, 0.25, 0.625, 0.25, 0.6639, 0.2263, 0.6875, 0.2112, 0.6875, 0.1875, 0.6639, 0.4375, 0.01514, 0.5, 0.01514, 0.5, 0.03028, 0.4375, 0.03028, 0.6094, 0.01514, 0.625, 0.01514, 0.625, 0.03028, 0.6094, 0.03028, 0.4375, 0.5862, 0.4612, 0.5625, 0.5, 0.5625, 0.5, 0.6013, 0.4763, 0.625, 0.4375, 0.625, 0.6094, 0.6875, 0.625, 0.6875, 0.625, 0.7197, 0.6094, 0.7197, 0.3594, 0.6875, 0.375, 0.6875, 0.375, 0.7197, 0.3594, 0.7197, 0.8594, 0.6875, 0.875, 0.6875, 0.875, 0.7197, 0.8594, 0.7197, 0.6094, 0.0, 0.625, 0.0, 0.625, 0.01514, 0.6094, 0.01514, 0.4375, 0.0, 0.5, 0.0, 0.5, 0.01514, 0.4375, 0.01514, 0.4062, 0.0, 0.4375, 0.0, 0.4375, 0.01514, 0.4062, 0.01514, 0.5, 0.0, 0.5625, 0.0, 0.5625, 0.01514, 0.5, 0.01514, 0.5, 0.7197, 0.5625, 0.7197, 0.5625, 0.7349, 0.5, 0.7349, 0.4062, 0.7197, 0.4375, 0.7197, 0.4375, 0.7349, 0.4062, 0.7349, 0.6875, 0.7197, 0.75, 0.7197, 0.75, 0.7349, 0.6875, 0.7349, 0.1875, 0.7197, 0.25, 0.7197, 0.25, 0.7349, 0.1875, 0.7349, 0.4375, 0.7197, 0.5, 0.7197, 0.5, 0.7349, 0.4375, 0.7349, 0.6094, 0.7197, 0.625, 0.7197, 0.625, 0.7349, 0.6094, 0.7349, 0.3594, 0.7197, 0.375, 0.7197, 0.375, 0.7349, 0.3594, 0.7349, 0.8594, 0.7197, 0.875, 0.7197, 0.875, 0.7349, 0.8594, 0.7349, 0.25, 0.7197, 0.3125, 0.7197, 0.3125, 0.7349, 0.25, 0.7349, 0.6562, 0.7197, 0.6875, 0.7197, 0.6875, 0.7349, 0.6562, 0.7349, 0.25, 0.5862, 0.2737, 0.5625, 0.2888, 0.5625, 0.3125, 0.5862, 0.3125, 0.625, 0.25, 0.625, 0.6562, 0.6875, 0.6875, 0.6875, 0.6875, 0.7197, 0.6562, 0.7197, 0.5625, 0.4587, 0.5837, 0.4375, 0.5938, 0.4375, 0.5938, 0.4688, 0.5625, 0.4688, 0.4062, 0.7812, 0.4375, 0.7812, 0.4375, 0.8125, 0.4062, 0.8125, 0.6562, 0.7349, 0.6875, 0.7349, 0.6875, 0.75, 0.6562, 0.75, 0.6094, 0.7812, 0.625, 0.7812, 0.625, 0.8125, 0.6094, 0.8125, 0.4375, 0.7812, 0.5, 0.7812, 0.5, 0.8125, 0.4375, 0.8125, 0.6562, 0.5625, 0.6875, 0.5625, 0.6875, 0.625, 0.6562, 0.625, 0.6562, 0.625, 0.6875, 0.625, 0.6875, 0.6875, 0.6562, 0.6875, 0.6562, 0.5312, 0.6875, 0.5312, 0.6875, 0.5625, 0.6562, 0.5625, 0.1875, 0.5862, 0.2112, 0.5625, 0.2263, 0.5625, 0.25, 0.5862, 0.25, 0.625, 0.1875, 0.625, 0.1875, 0.7089, 0.2112, 0.6875, 0.2263, 0.6875, 0.25, 0.7088, 0.25, 0.7197, 0.1875, 0.7197, 0.25, 0.5312, 0.3125, 0.5312, 0.3125, 0.5413, 0.2888, 0.5625, 0.2737, 0.5625, 0.25, 0.5414, 0.4375, 0.4587, 0.4612, 0.4375, 0.5, 0.4375, 0.5, 0.4688, 0.4375, 0.4688, 0.6094, 0.375, 0.625, 0.375, 0.625, 0.4375, 0.6094, 0.4375, 0.25, 0.7349, 0.3125, 0.7349, 0.3125, 0.75, 0.25, 0.75, 0.75, 0.7197, 0.8125, 0.7197, 0.8125, 0.7349, 0.75, 0.7349, 0.1562, 0.7197, 0.1875, 0.7197, 0.1875, 0.7349, 0.1562, 0.7349, 0.75, 0.6875, 0.8125, 0.6875, 0.8125, 0.7197, 0.75, 0.7197, 0.1562, 0.625, 0.1875, 0.625, 0.1875, 0.6639, 0.1663, 0.6875, 0.1562, 0.6875, 0.4375, 0.8125, 0.5, 0.8125, 0.5, 0.8513, 0.4763, 0.875, 0.4375, 0.875, 0.4375, 0.9587, 0.4612, 0.9375, 0.5, 0.9375, 0.5, 0.9688, 0.4375, 0.9688, 0.1562, 0.7349, 0.1875, 0.7349, 0.1875, 0.75, 0.1562, 0.75, 0.6094, 0.2812, 0.625, 0.2812, 0.625, 0.3125, 0.6094, 0.3125, 0.4375, 0.3362, 0.4612, 0.3125, 0.5, 0.3125, 0.5, 0.375, 0.4375, 0.375, 0.1562, 0.5312, 0.1875, 0.5312, 0.1875, 0.5413, 0.1663, 0.5625, 0.1562, 0.5625, 0.1562, 0.5625, 0.1663, 0.5625, 0.1875, 0.5862, 0.1875, 0.625, 0.1562, 0.625, 0.75, 0.5312, 0.8125, 0.5312, 0.8125, 0.5625, 0.75, 0.5625, 0.6875, 0.625, 0.7263, 0.625, 0.75, 0.6486, 0.75, 0.6875, 0.6875, 0.6875, 0.6875, 0.5625, 0.75, 0.5625, 0.75, 0.6013, 0.7263, 0.625, 0.6875, 0.625, 0.4062, 0.875, 0.4375, 0.875, 0.4375, 0.9138, 0.4163, 0.9375, 0.4062, 0.9375, 0.6094, 0.875, 0.625, 0.875, 0.625, 0.9375, 0.6094, 0.9375, 0.75, 0.7349, 0.8125, 0.7349, 0.8125, 0.75, 0.75, 0.75, 0.6406, 0.5312, 0.6562, 0.5312, 0.6562, 0.5625, 0.6406, 0.5625, 0.6406, 0.625, 0.6562, 0.625, 0.6562, 0.6875, 0.6406, 0.6875, 0.6406, 0.5625, 0.6562, 0.5625, 0.6562, 0.625, 0.6406, 0.625, 0.4375, 0.7656, 0.5, 0.7656, 0.5, 0.7812, 0.4375, 0.7812, 0.6094, 0.7656, 0.625, 0.7656, 0.625, 0.7812, 0.6094, 0.7812, 0.6406, 0.7349, 0.6562, 0.7349, 0.6562, 0.75, 0.6406, 0.75, 0.4062, 0.7656, 0.4375, 0.7656, 0.4375, 0.7812, 0.4062, 0.7812, 0.5, 0.7656, 0.5625, 0.7656, 0.5625, 0.7812, 0.5, 0.7812, 0.6406, 0.6875, 0.6562, 0.6875, 0.6562, 0.7197, 0.6406, 0.7197, 0.6406, 0.7197, 0.6562, 0.7197, 0.6562, 0.7349, 0.6406, 0.7349, 0.3125, 0.7197, 0.3438, 0.7197, 0.3438, 0.7349, 0.3125, 0.7349, 0.3125, 0.5862, 0.3337, 0.5625, 0.3438, 0.5625, 0.3438, 0.625, 0.3125, 0.625, 0.5625, 0.3362, 0.5837, 0.3125, 0.5938, 0.3125, 0.5938, 0.375, 0.5625, 0.375, 0.4062, 0.375, 0.4375, 0.375, 0.4375, 0.4138, 0.4163, 0.4375, 0.4062, 0.4375, 0.1562, 0.6875, 0.1663, 0.6875, 0.1875, 0.7089, 0.1875, 0.7197, 0.1562, 0.7197, 0.3125, 0.7089, 0.3337, 0.6875, 0.3438, 0.6875, 0.3438, 0.7197, 0.3125, 0.7197, 0.3125, 0.5312, 0.3438, 0.5312, 0.3438, 0.5625, 0.3337, 0.5625, 0.3125, 0.5413, 0.4062, 0.4375, 0.4163, 0.4375, 0.4375, 0.4587, 0.4375, 0.4688, 0.4062, 0.4688, 0.6094, 0.4375, 0.625, 0.4375, 0.625, 0.4688, 0.6094, 0.4688, 0.3125, 0.7349, 0.3438, 0.7349, 0.3438, 0.75, 0.3125, 0.75, 0.1406, 0.5312, 0.1562, 0.5312, 0.1562, 0.5625, 0.1406, 0.5625, 0.1406, 0.625, 0.1562, 0.625, 0.1562, 0.6875, 0.1406, 0.6875, 0.1406, 0.5625, 0.1562, 0.5625, 0.1562, 0.625, 0.1406, 0.625, 0.4375, 0.2656, 0.5, 0.2656, 0.5, 0.2812, 0.4375, 0.2812, 0.6094, 0.2656, 0.625, 0.2656, 0.625, 0.2812, 0.6094, 0.2812, 0.1406, 0.7349, 0.1562, 0.7349, 0.1562, 0.75, 0.1406, 0.75, 0.4062, 0.2656, 0.4375, 0.2656, 0.4375, 0.2812, 0.4062, 0.2812, 0.5, 0.2656, 0.5625, 0.2656, 0.5625, 0.2812, 0.5, 0.2812, 0.1406, 0.6875, 0.1562, 0.6875, 0.1562, 0.7197, 0.1406, 0.7197, 0.1406, 0.7197, 0.1562, 0.7197, 0.1562, 0.7349, 0.1406, 0.7349, 0.8125, 0.7197, 0.8438, 0.7197, 0.8438, 0.7349, 0.8125, 0.7349, 0.8125, 0.6875, 0.8438, 0.6875, 0.8438, 0.7197, 0.8125, 0.7197, 0.5, 0.9375, 0.5625, 0.9375, 0.5625, 0.9688, 0.5, 0.9688, 0.8125, 0.5312, 0.8438, 0.5312, 0.8438, 0.5625, 0.8125, 0.5625, 0.8125, 0.625, 0.8438, 0.625, 0.8438, 0.6875, 0.8125, 0.6875, 0.8125, 0.5625, 0.8438, 0.5625, 0.8438, 0.625, 0.8125, 0.625, 0.4062, 0.9375, 0.4163, 0.9375, 0.4375, 0.9587, 0.4375, 0.9688, 0.4062, 0.9688, 0.6094, 0.9375, 0.625, 0.9375, 0.625, 0.9688, 0.6094, 0.9688, 0.8125, 0.7349, 0.8438, 0.7349, 0.8438, 0.75, 0.8125, 0.75, 0.5625, 0.9375, 0.5938, 0.9375, 0.5938, 0.9688, 0.5625, 0.9688, 0.5625, 0.2656, 0.5938, 0.2656, 0.5938, 0.2812, 0.5625, 0.2812, 0.5, 0.4375, 0.5388, 0.4375, 0.5625, 0.4587, 0.5625, 0.4688, 0.5, 0.4688, 0.5625, 0.7656, 0.5938, 0.7656, 0.5938, 0.7812, 0.5625, 0.7812, 0.5625, 0.875, 0.5938, 0.875, 0.5938, 0.9375, 0.5625, 0.9375, 0.5, 0.2812, 0.5625, 0.2812, 0.5625, 0.2913, 0.5388, 0.3125, 0.5, 0.3125, 0.5, 0.375, 0.5625, 0.375, 0.5625, 0.4138, 0.5388, 0.4375, 0.5, 0.4375, 0.5, 0.7812, 0.5625, 0.7812, 0.5625, 0.7913, 0.5388, 0.8125, 0.5, 0.8125, 0.5625, 0.7197, 0.5938, 0.7197, 0.5938, 0.7349, 0.5625, 0.7349, 0.5625, 0.0, 0.5938, 0.0, 0.5938, 0.01514, 0.5625, 0.01514, 0.5625, 0.625, 0.5938, 0.625, 0.5938, 0.6875, 0.5837, 0.6875, 0.5625, 0.6639, 0.5625, 0.01514, 0.5938, 0.01514, 0.5938, 0.03028, 0.5625, 0.03028, 0.5, 0.8987, 0.5237, 0.875, 0.5625, 0.875, 0.5625, 0.9375, 0.5, 0.9375, 0.5, 0.3125, 0.5388, 0.3125, 0.5625, 0.3362, 0.5625, 0.375, 0.5, 0.375, 0.5625, 0.125, 0.5938, 0.125, 0.5938, 0.1875, 0.5625, 0.1875, 0.5, 0.6486, 0.5237, 0.625, 0.5625, 0.625, 0.5625, 0.6639, 0.5388, 0.6875, 0.5, 0.6875, 0.5625, 0.03028, 0.5938, 0.03028, 0.5938, 0.0625, 0.5837, 0.0625, 0.5625, 0.04107, 0.5625, 0.5312, 0.5938, 0.5312, 0.5938, 0.5625, 0.5837, 0.5625, 0.5625, 0.5413, 0.5625, 0.4844, 0.5938, 0.4844, 0.5938, 0.5, 0.5625, 0.5, 0.5625, 0.7349, 0.5938, 0.7349, 0.5938, 0.75, 0.5625, 0.75, 0.5625, 0.2344, 0.5938, 0.2344, 0.5938, 0.25, 0.5625, 0.25, 0.5625, 0.9844, 0.5938, 0.9844, 0.5938, 1.0, 0.5625, 1.0, 0.5938, 0.9375, 0.6094, 0.9375, 0.6094, 0.9688, 0.5938, 0.9688, 0.5938, 0.2656, 0.6094, 0.2656, 0.6094, 0.2812, 0.5938, 0.2812, 0.5938, 0.4375, 0.6094, 0.4375, 0.6094, 0.4688, 0.5938, 0.4688, 0.5938, 0.7656, 0.6094, 0.7656, 0.6094, 0.7812, 0.5938, 0.7812, 0.5938, 0.875, 0.6094, 0.875, 0.6094, 0.9375, 0.5938, 0.9375, 0.5938, 0.2812, 0.6094, 0.2812, 0.6094, 0.3125, 0.5938, 0.3125, 0.5938, 0.375, 0.6094, 0.375, 0.6094, 0.4375, 0.5938, 0.4375, 0.5938, 0.7812, 0.6094, 0.7812, 0.6094, 0.8125, 0.5938, 0.8125, 0.5938, 0.7197, 0.6094, 0.7197, 0.6094, 0.7349, 0.5938, 0.7349, 0.5938, 0.0, 0.6094, 0.0, 0.6094, 0.01514, 0.5938, 0.01514, 0.5938, 0.6875, 0.6094, 0.6875, 0.6094, 0.7197, 0.5938, 0.7197, 0.5938, 0.01514, 0.6094, 0.01514, 0.6094, 0.03028, 0.5938, 0.03028, 0.5938, 0.8125, 0.6094, 0.8125, 0.6094, 0.875, 0.5938, 0.875, 0.5938, 0.3125, 0.6094, 0.3125, 0.6094, 0.375, 0.5938, 0.375, 0.5938, 0.125, 0.6094, 0.125, 0.6094, 0.1875, 0.5938, 0.1875, 0.5938, 0.5312, 0.6094, 0.5312, 0.6094, 0.5625, 0.5938, 0.5625, 0.5938, 0.625, 0.6094, 0.625, 0.6094, 0.6875, 0.5938, 0.6875, 0.5938, 0.03028, 0.6094, 0.03028, 0.6094, 0.0625, 0.5938, 0.0625, 0.5938, 0.0625, 0.6094, 0.0625, 0.6094, 0.125, 0.5938, 0.125, 0.5938, 0.5625, 0.6094, 0.5625, 0.6094, 0.625, 0.5938, 0.625, 0.5938, 0.4844, 0.6094, 0.4844, 0.6094, 0.5, 0.5938, 0.5, 0.5938, 0.7349, 0.6094, 0.7349, 0.6094, 0.75, 0.5938, 0.75, 0.5938, 0.2344, 0.6094, 0.2344, 0.6094, 0.25, 0.5938, 0.25, 0.5938, 0.9844, 0.6094, 0.9844, 0.6094, 1.0, 0.5938, 1.0, 0.5938, 0.1875, 0.6094, 0.1875, 0.6094, 0.2188, 0.5938, 0.2188, 0.5938, 0.5156, 0.6094, 0.5156, 0.6094, 0.5312, 0.5938, 0.5312, 0.5625, 0.1875, 0.5938, 0.1875, 0.5938, 0.2188, 0.5625, 0.2188, 0.5625, 0.5156, 0.5938, 0.5156, 0.5938, 0.5312, 0.5625, 0.5312, 0.8125, 0.5156, 0.8438, 0.5156, 0.8438, 0.5312, 0.8125, 0.5312, 0.1406, 0.5156, 0.1562, 0.5156, 0.1562, 0.5312, 0.1406, 0.5312, 0.3125, 0.5156, 0.3438, 0.5156, 0.3438, 0.5312, 0.3125, 0.5312, 0.6406, 0.5156, 0.6562, 0.5156, 0.6562, 0.5312, 0.6406, 0.5312, 0.75, 0.5156, 0.8125, 0.5156, 0.8125, 0.5312, 0.75, 0.5312, 0.1562, 0.5156, 0.1875, 0.5156, 0.1875, 0.5312, 0.1562, 0.5312, 0.25, 0.5156, 0.3125, 0.5156, 0.3125, 0.5312, 0.25, 0.5312, 0.6562, 0.5156, 0.6875, 0.5156, 0.6875, 0.5312, 0.6562, 0.5312, 0.5, 0.1875, 0.5625, 0.1875, 0.5625, 0.2188, 0.5, 0.2188, 0.5, 0.5156, 0.5625, 0.5156, 0.5625, 0.5312, 0.5, 0.5312, 0.4062, 0.125, 0.4375, 0.125, 0.4375, 0.1638, 0.4163, 0.1875, 0.4062, 0.1875, 0.4062, 0.5156, 0.4375, 0.5156, 0.4375, 0.5312, 0.4062, 0.5312, 0.6875, 0.5156, 0.75, 0.5156, 0.75, 0.5312, 0.6875, 0.5312, 0.1875, 0.5156, 0.25, 0.5156, 0.25, 0.5312, 0.1875, 0.5312, 0.4375, 0.5156, 0.5, 0.5156, 0.5, 0.5312, 0.4375, 0.5312, 0.6094, 0.5156, 0.625, 0.5156, 0.625, 0.5312, 0.6094, 0.5312, 0.3594, 0.5156, 0.375, 0.5156, 0.375, 0.5312, 0.3594, 0.5312, 0.8594, 0.5156, 0.875, 0.5156, 0.875, 0.5312, 0.8594, 0.5312, 0.4375, 0.125, 0.5, 0.125, 0.5, 0.1875, 0.4612, 0.1875, 0.4375, 0.1638, 0.6094, 0.1875, 0.625, 0.1875, 0.625, 0.2188, 0.6094, 0.2188, 0.8594, 0.5, 0.875, 0.5, 0.875, 0.5156, 0.8594, 0.5156, 0.3594, 0.5, 0.375, 0.5, 0.375, 0.5156, 0.3594, 0.5156, 0.6094, 0.5, 0.625, 0.5, 0.625, 0.5156, 0.6094, 0.5156, 0.4375, 0.5, 0.5, 0.5, 0.5, 0.5156, 0.4375, 0.5156, 0.1875, 0.5, 0.25, 0.5, 0.25, 0.5156, 0.1875, 0.5156, 0.6875, 0.5, 0.75, 0.5, 0.75, 0.5156, 0.6875, 0.5156, 0.4062, 0.5, 0.4375, 0.5, 0.4375, 0.5156, 0.4062, 0.5156, 0.5, 0.5, 0.5625, 0.5, 0.5625, 0.5156, 0.5, 0.5156, 0.6562, 0.5, 0.6875, 0.5, 0.6875, 0.5156, 0.6562, 0.5156, 0.25, 0.5, 0.3125, 0.5, 0.3125, 0.5156, 0.25, 0.5156, 0.1562, 0.5, 0.1875, 0.5, 0.1875, 0.5156, 0.1562, 0.5156, 0.75, 0.5, 0.8125, 0.5, 0.8125, 0.5156, 0.75, 0.5156, 0.6406, 0.5, 0.6562, 0.5, 0.6562, 0.5156, 0.6406, 0.5156, 0.3125, 0.5, 0.3438, 0.5, 0.3438, 0.5156, 0.3125, 0.5156, 0.1406, 0.5, 0.1562, 0.5, 0.1562, 0.5156, 0.1406, 0.5156, 0.8125, 0.5, 0.8438, 0.5, 0.8438, 0.5156, 0.8125, 0.5156, 0.5625, 0.5, 0.5938, 0.5, 0.5938, 0.5156, 0.5625, 0.5156, 0.5938, 0.5, 0.6094, 0.5, 0.6094, 0.5156, 0.5938, 0.5156, 0.5938, 0.2188, 0.6094, 0.2188, 0.6094, 0.2344, 0.5938, 0.2344, 0.5625, 0.2188, 0.5938, 0.2188, 0.5938, 0.2344, 0.5625, 0.2344, 0.5, 0.2188, 0.5625, 0.2188, 0.5625, 0.2344, 0.5, 0.2344, 0.4062, 0.2188, 0.4375, 0.2188, 0.4375, 0.2344, 0.4062, 0.2344, 0.4375, 0.2188, 0.5, 0.2188, 0.5, 0.2344, 0.4375, 0.2344, 0.6094, 0.2188, 0.625, 0.2188, 0.625, 0.2344, 0.6094, 0.2344, 0.3906, 0.2188, 0.4062, 0.2188, 0.4062, 0.2344, 0.3906, 0.2344, 0.3906, 0.5, 0.4062, 0.5, 0.4062, 0.5156, 0.3906, 0.5156, 0.3906, 0.5156, 0.4062, 0.5156, 0.4062, 0.5312, 0.3906, 0.5312, 0.3906, 0.1875, 0.4062, 0.1875, 0.4062, 0.2188, 0.3906, 0.2188, 0.3906, 0.9375, 0.4062, 0.9375, 0.4062, 0.9688, 0.3906, 0.9688, 0.3906, 0.2656, 0.4062, 0.2656, 0.4062, 0.2812, 0.3906, 0.2812, 0.3906, 0.4375, 0.4062, 0.4375, 0.4062, 0.4688, 0.3906, 0.4688, 0.3906, 0.7656, 0.4062, 0.7656, 0.4062, 0.7812, 0.3906, 0.7812, 0.3906, 0.2812, 0.4062, 0.2812, 0.4062, 0.3125, 0.3906, 0.3125, 0.3906, 0.875, 0.4062, 0.875, 0.4062, 0.9375, 0.3906, 0.9375, 0.3906, 0.7812, 0.4062, 0.7812, 0.4062, 0.8125, 0.3906, 0.8125, 0.3906, 0.375, 0.4062, 0.375, 0.4062, 0.4375, 0.3906, 0.4375, 0.3906, 0.7197, 0.4062, 0.7197, 0.4062, 0.7349, 0.3906, 0.7349, 0.3906, 0.0, 0.4062, 0.0, 0.4062, 0.01514, 0.3906, 0.01514, 0.3906, 0.01514, 0.4062, 0.01514, 0.4062, 0.03028, 0.3906, 0.03028, 0.3906, 0.6875, 0.4062, 0.6875, 0.4062, 0.7197, 0.3906, 0.7197, 0.3906, 0.4844, 0.4062, 0.4844, 0.4062, 0.5, 0.3906, 0.5, 0.3906, 0.7349, 0.4062, 0.7349, 0.4062, 0.75, 0.3906, 0.75, 0.3906, 0.2344, 0.4062, 0.2344, 0.4062, 0.25, 0.3906, 0.25, 0.3906, 0.9844, 0.4062, 0.9844, 0.4062, 1.0, 0.3906, 1.0, 0.3906, 0.0625, 0.4062, 0.0625, 0.4062, 0.125, 0.3906, 0.125, 0.3906, 0.5625, 0.4062, 0.5625, 0.4062, 0.625, 0.3906, 0.625, 0.3906, 0.03028, 0.4062, 0.03028, 0.4062, 0.0625, 0.3906, 0.0625, 0.3906, 0.625, 0.4062, 0.625, 0.4062, 0.6875, 0.3906, 0.6875, 0.3906, 0.5312, 0.4062, 0.5312, 0.4062, 0.5625, 0.3906, 0.5625, 0.3906, 0.125, 0.4062, 0.125, 0.4062, 0.1875, 0.3906, 0.1875, 0.3906, 0.8125, 0.4062, 0.8125, 0.4062, 0.875, 0.3906, 0.875, 0.3906, 0.3125, 0.4062, 0.3125, 0.4062, 0.375, 0.3906, 0.375, 0.375, 0.3125, 0.3906, 0.3125, 0.3906, 0.375, 0.375, 0.375, 0.375, 0.8125, 0.3906, 0.8125, 0.3906, 0.875, 0.375, 0.875, 0.375, 0.125, 0.3906, 0.125, 0.3906, 0.1875, 0.375, 0.1875, 0.375, 0.5312, 0.3906, 0.5312, 0.3906, 0.5625, 0.375, 0.5625, 0.375, 0.625, 0.3906, 0.625, 0.3906, 0.6875, 0.375, 0.6875, 0.375, 0.03028, 0.3906, 0.03028, 0.3906, 0.0625, 0.375, 0.0625, 0.375, 0.5625, 0.3906, 0.5625, 0.3906, 0.625, 0.375, 0.625, 0.375, 0.0625, 0.3906, 0.0625, 0.3906, 0.125, 0.375, 0.125, 0.375, 0.9844, 0.3906, 0.9844, 0.3906, 1.0, 0.375, 1.0, 0.375, 0.2344, 0.3906, 0.2344, 0.3906, 0.25, 0.375, 0.25, 0.375, 0.7349, 0.3906, 0.7349, 0.3906, 0.75, 0.375, 0.75, 0.375, 0.4844, 0.3906, 0.4844, 0.3906, 0.5, 0.375, 0.5, 0.375, 0.6875, 0.3906, 0.6875, 0.3906, 0.7197, 0.375, 0.7197, 0.375, 0.01514, 0.3906, 0.01514, 0.3906, 0.03028, 0.375, 0.03028, 0.375, 0.0, 0.3906, 0.0, 0.3906, 0.01514, 0.375, 0.01514, 0.375, 0.7197, 0.3906, 0.7197, 0.3906, 0.7349, 0.375, 0.7349, 0.375, 0.375, 0.3906, 0.375, 0.3906, 0.4375, 0.375, 0.4375, 0.375, 0.7812, 0.3906, 0.7812, 0.3906, 0.8125, 0.375, 0.8125, 0.375, 0.875, 0.3906, 0.875, 0.3906, 0.9375, 0.375, 0.9375, 0.375, 0.2812, 0.3906, 0.2812, 0.3906, 0.3125, 0.375, 0.3125, 0.375, 0.7656, 0.3906, 0.7656, 0.3906, 0.7812, 0.375, 0.7812, 0.375, 0.4375, 0.3906, 0.4375, 0.3906, 0.4688, 0.375, 0.4688, 0.375, 0.2656, 0.3906, 0.2656, 0.3906, 0.2812, 0.375, 0.2812, 0.375, 0.9375, 0.3906, 0.9375, 0.3906, 0.9688, 0.375, 0.9688, 0.375, 0.1875, 0.3906, 0.1875, 0.3906, 0.2188, 0.375, 0.2188, 0.375, 0.5156, 0.3906, 0.5156, 0.3906, 0.5312, 0.375, 0.5312, 0.375, 0.5, 0.3906, 0.5, 0.3906, 0.5156, 0.375, 0.5156, 0.375, 0.2188, 0.3906, 0.2188, 0.3906, 0.2344, 0.375, 0.2344, 0.375, 0.75, 0.3906, 0.75, 0.3906, 0.7656, 0.375, 0.7656, 0.375, 0.4688, 0.3906, 0.4688, 0.3906, 0.4844, 0.375, 0.4844, 0.3906, 0.4688, 0.4062, 0.4688, 0.4062, 0.4844, 0.3906, 0.4844, 0.3906, 0.75, 0.4062, 0.75, 0.4062, 0.7656, 0.3906, 0.7656, 0.625, 0.5, 0.6406, 0.5, 0.6406, 0.5156, 0.625, 0.5156, 0.3438, 0.5, 0.3594, 0.5, 0.3594, 0.5156, 0.3438, 0.5156, 0.3438, 0.5156, 0.3594, 0.5156, 0.3594, 0.5312, 0.3438, 0.5312, 0.625, 0.5156, 0.6406, 0.5156, 0.6406, 0.5312, 0.625, 0.5312, 0.5938, 0.4688, 0.6094, 0.4688, 0.6094, 0.4844, 0.5938, 0.4844, 0.5938, 0.75, 0.6094, 0.75, 0.6094, 0.7656, 0.5938, 0.7656, 0.5625, 0.4688, 0.5938, 0.4688, 0.5938, 0.4844, 0.5625, 0.4844, 0.5625, 0.75, 0.5938, 0.75, 0.5938, 0.7656, 0.5625, 0.7656, 0.625, 0.7197, 0.6406, 0.7197, 0.6406, 0.7349, 0.625, 0.7349, 0.625, 0.6875, 0.6406, 0.6875, 0.6406, 0.7197, 0.625, 0.7197, 0.5, 0.75, 0.5625, 0.75, 0.5625, 0.7656, 0.5, 0.7656, 0.4062, 0.75, 0.4375, 0.75, 0.4375, 0.7656, 0.4062, 0.7656, 0.625, 0.7349, 0.6406, 0.7349, 0.6406, 0.75, 0.625, 0.75, 0.6094, 0.75, 0.625, 0.75, 0.625, 0.7656, 0.6094, 0.7656, 0.4375, 0.75, 0.5, 0.75, 0.5, 0.7656, 0.4375, 0.7656, 0.625, 0.5625, 0.6406, 0.5625, 0.6406, 0.625, 0.625, 0.625, 0.625, 0.625, 0.6406, 0.625, 0.6406, 0.6875, 0.625, 0.6875, 0.625, 0.5312, 0.6406, 0.5312, 0.6406, 0.5625, 0.625, 0.5625, 0.3438, 0.7197, 0.3594, 0.7197, 0.3594, 0.7349, 0.3438, 0.7349, 0.3438, 0.6875, 0.3594, 0.6875, 0.3594, 0.7197, 0.3438, 0.7197, 0.5, 0.4688, 0.5625, 0.4688, 0.5625, 0.4844, 0.5, 0.4844, 0.4062, 0.4688, 0.4375, 0.4688, 0.4375, 0.4844, 0.4062, 0.4844, 0.3438, 0.5312, 0.3594, 0.5312, 0.3594, 0.5625, 0.3438, 0.5625, 0.3438, 0.625, 0.3594, 0.625, 0.3594, 0.6875, 0.3438, 0.6875, 0.3438, 0.5625, 0.3594, 0.5625, 0.3594, 0.625, 0.3438, 0.625, 0.4375, 0.4688, 0.5, 0.4688, 0.5, 0.4844, 0.4375, 0.4844, 0.6094, 0.4688, 0.625, 0.4688, 0.625, 0.4844, 0.6094, 0.4844, 0.3438, 0.7349, 0.3594, 0.7349, 0.3594, 0.75, 0.3438, 0.75, 0.375, 0.25, 0.3906, 0.25, 0.3906, 0.2656, 0.375, 0.2656, 0.375, 0.9688, 0.3906, 0.9688, 0.3906, 0.9844, 0.375, 0.9844, 0.3906, 0.9688, 0.4062, 0.9688, 0.4062, 0.9844, 0.3906, 0.9844, 0.3906, 0.25, 0.4062, 0.25, 0.4062, 0.2656, 0.3906, 0.2656, 0.125, 0.5, 0.1406, 0.5, 0.1406, 0.5156, 0.125, 0.5156, 0.8438, 0.5, 0.8594, 0.5, 0.8594, 0.5156, 0.8438, 0.5156, 0.8438, 0.5156, 0.8594, 0.5156, 0.8594, 0.5312, 0.8438, 0.5312, 0.125, 0.5156, 0.1406, 0.5156, 0.1406, 0.5312, 0.125, 0.5312, 0.5938, 0.9688, 0.6094, 0.9688, 0.6094, 0.9844, 0.5938, 0.9844, 0.5938, 0.25, 0.6094, 0.25, 0.6094, 0.2656, 0.5938, 0.2656, 0.5625, 0.9688, 0.5938, 0.9688, 0.5938, 0.9844, 0.5625, 0.9844, 0.5625, 0.25, 0.5938, 0.25, 0.5938, 0.2656, 0.5625, 0.2656, 0.125, 0.7197, 0.1406, 0.7197, 0.1406, 0.7349, 0.125, 0.7349, 0.125, 0.6875, 0.1406, 0.6875, 0.1406, 0.7197, 0.125, 0.7197, 0.5, 0.25, 0.5625, 0.25, 0.5625, 0.2656, 0.5, 0.2656, 0.4062, 0.25, 0.4375, 0.25, 0.4375, 0.2656, 0.4062, 0.2656, 0.125, 0.7349, 0.1406, 0.7349, 0.1406, 0.75, 0.125, 0.75, 0.6094, 0.25, 0.625, 0.25, 0.625, 0.2656, 0.6094, 0.2656, 0.4375, 0.25, 0.5, 0.25, 0.5, 0.2656, 0.4375, 0.2656, 0.125, 0.5625, 0.1406, 0.5625, 0.1406, 0.625, 0.125, 0.625, 0.125, 0.625, 0.1406, 0.625, 0.1406, 0.6875, 0.125, 0.6875, 0.125, 0.5312, 0.1406, 0.5312, 0.1406, 0.5625, 0.125, 0.5625, 0.8438, 0.7197, 0.8594, 0.7197, 0.8594, 0.7349, 0.8438, 0.7349, 0.8438, 0.6875, 0.8594, 0.6875, 0.8594, 0.7197, 0.8438, 0.7197, 0.5, 0.9688, 0.5625, 0.9688, 0.5625, 0.9844, 0.5, 0.9844, 0.4062, 0.9688, 0.4375, 0.9688, 0.4375, 0.9844, 0.4062, 0.9844, 0.8438, 0.5312, 0.8594, 0.5312, 0.8594, 0.5625, 0.8438, 0.5625, 0.8438, 0.625, 0.8594, 0.625, 0.8594, 0.6875, 0.8438, 0.6875, 0.8438, 0.5625, 0.8594, 0.5625, 0.8594, 0.625, 0.8438, 0.625, 0.4375, 0.9688, 0.5, 0.9688, 0.5, 0.9844, 0.4375, 0.9844, 0.6094, 0.9688, 0.625, 0.9688, 0.625, 0.9844, 0.6094, 0.9844, 0.8438, 0.7349, 0.8594, 0.7349, 0.8594, 0.75, 0.8438, 0.75, 0.4062, 0.3125, 0.4163, 0.3125, 0.4375, 0.3362, 0.4375, 0.375, 0.4062, 0.375, 0.4375, 0.375, 0.5, 0.375, 0.5, 0.4375, 0.4612, 0.4375, 0.4375, 0.4138, 0.5625, 0.375, 0.5938, 0.375, 0.5938, 0.4375, 0.5837, 0.4375, 0.5625, 0.4138, 0.5625, 0.8362, 0.5837, 0.8125, 0.5938, 0.8125, 0.5938, 0.875, 0.5625, 0.875, 0.5, 0.8125, 0.5388, 0.8125, 0.5625, 0.8362, 0.5625, 0.875, 0.5237, 0.875, 0.5, 0.8513, 0.5, 0.0625, 0.5388, 0.0625, 0.5625, 0.08615, 0.5625, 0.125, 0.5, 0.125, 0.4375, 0.2087, 0.4612, 0.1875, 0.5, 0.1875, 0.5, 0.2188, 0.4375, 0.2188, 0.4375, 0.7089, 0.4612, 0.6875, 0.5, 0.6875, 0.5, 0.7197, 0.4375, 0.7197, 0.5, 0.5625, 0.5388, 0.5625, 0.5625, 0.5862, 0.5625, 0.625, 0.5237, 0.625, 0.5, 0.6013, 0.25, 0.625, 0.3125, 0.625, 0.3125, 0.6639, 0.2888, 0.6875, 0.2737, 0.6875, 0.25, 0.6639, 0.75, 0.5625, 0.8125, 0.5625, 0.8125, 0.625, 0.7737, 0.625, 0.75, 0.6013, 0.5388, 0.3125, 0.5625, 0.2913, 0.5625, 0.2913, 0.5388, 0.3125, 0.1875, 0.6639, 0.2112, 0.6875, 0.2112, 0.6875, 0.1875, 0.6639, 0.5625, 0.7913, 0.5837, 0.8125, 0.5837, 0.8125, 0.5625, 0.7913, 0.25, 0.5414, 0.2737, 0.5625, 0.2737, 0.5625, 0.25, 0.5414, 0.5625, 0.4587, 0.5388, 0.4375, 0.5388, 0.4375, 0.5625, 0.4587, 0.5625, 0.3362, 0.5388, 0.3125, 0.5388, 0.3125, 0.5625, 0.3362, 0.3337, 0.5625, 0.3125, 0.5862, 0.3125, 0.5862, 0.3337, 0.5625, 0.5, 0.6486, 0.4763, 0.625, 0.4763, 0.625, 0.5, 0.6486, 0.4763, 0.875, 0.5, 0.8513, 0.5, 0.8513, 0.4763, 0.875, 0.5837, 0.3125, 0.5625, 0.3362, 0.5625, 0.3362, 0.5837, 0.3125, 0.3125, 0.5413, 0.3337, 0.5625, 0.3337, 0.5625, 0.3125, 0.5413, 0.5, 0.8513, 0.5237, 0.875, 0.5237, 0.875, 0.5, 0.8513, 0.4612, 0.3125, 0.4375, 0.3362, 0.4375, 0.3362, 0.4612, 0.3125, 0.2888, 0.5625, 0.3125, 0.5413, 0.3125, 0.5413, 0.2888, 0.5625, 0.5237, 0.875, 0.5, 0.8987, 0.5, 0.8987, 0.5237, 0.875, 0.4375, 0.4587, 0.4163, 0.4375, 0.4163, 0.4375, 0.4375, 0.4587, 0.4375, 0.2913, 0.4612, 0.3125, 0.4612, 0.3125, 0.4375, 0.2913, 0.3125, 0.5862, 0.2888, 0.5625, 0.2888, 0.5625, 0.3125, 0.5862, 0.5388, 0.4375, 0.5625, 0.4138, 0.5625, 0.4138, 0.5388, 0.4375, 0.25, 0.5862, 0.2263, 0.5625, 0.2263, 0.5625, 0.25, 0.5862, 0.4375, 0.7089, 0.4163, 0.6875, 0.4375, 0.6639, 0.4612, 0.6875, 0.25, 0.7088, 0.2263, 0.6875, 0.25, 0.6639, 0.2737, 0.6875, 0.5, 0.8513, 0.5237, 0.875, 0.5, 0.8987, 0.4763, 0.875, 0.5837, 0.4375, 0.5625, 0.4587, 0.5388, 0.4375, 0.5625, 0.4138, 0.5625, 0.8362, 0.5388, 0.8125, 0.5625, 0.7913, 0.5837, 0.8125, 0.4375, 0.4138, 0.4612, 0.4375, 0.4375, 0.4587, 0.4163, 0.4375, 0.7737, 0.625, 0.75, 0.6486, 0.7263, 0.625, 0.75, 0.6013, 0.5388, 0.0625, 0.5625, 0.04107, 0.5837, 0.0625, 0.5625, 0.08615, 0.5, 0.6013, 0.5237, 0.625, 0.5, 0.6486, 0.4763, 0.625, 0.4163, 0.3125, 0.4375, 0.2913, 0.4612, 0.3125, 0.4375, 0.3362, 0.5625, 0.3362, 0.5388, 0.3125, 0.5625, 0.2913, 0.5837, 0.3125, 0.4375, 0.9138, 0.4612, 0.9375, 0.4375, 0.9587, 0.4163, 0.9375, 0.4375, 0.2087, 0.4163, 0.1875, 0.4375, 0.1638, 0.4612, 0.1875, 0.4375, 0.5862, 0.4163, 0.5625, 0.4375, 0.5413, 0.4612, 0.5625, 0.5388, 0.6875, 0.5625, 0.6639, 0.5837, 0.6875, 0.5625, 0.7089, 0.5388, 0.5625, 0.5625, 0.5413, 0.5837, 0.5625, 0.5625, 0.5862, 0.25, 0.5862, 0.2263, 0.5625, 0.25, 0.5414, 0.2737, 0.5625, 0.3125, 0.6639, 0.3337, 0.6875, 0.3125, 0.7089, 0.2888, 0.6875, 0.2888, 0.5625, 0.3125, 0.5413, 0.3337, 0.5625, 0.3125, 0.5862, 0.2112, 0.6875, 0.1875, 0.7089, 0.1663, 0.6875, 0.1875, 0.6639, 0.2112, 0.5625, 0.1875, 0.5862, 0.1663, 0.5625, 0.1875, 0.5413, 0.2112, 0.6875, 0.1875, 0.7089, 0.1875, 0.7089, 0.2112, 0.6875, 0.5625, 0.2913, 0.5837, 0.3125, 0.5837, 0.3125, 0.5625, 0.2913, 0.5837, 0.0625, 0.5625, 0.08615, 0.5625, 0.08615, 0.5837, 0.0625, 0.1875, 0.7089, 0.1663, 0.6875, 0.1663, 0.6875, 0.1875, 0.7089, 0.4163, 0.9375, 0.4375, 0.9138, 0.4375, 0.9138, 0.4163, 0.9375, 0.5388, 0.8125, 0.5625, 0.7913, 0.5625, 0.7913, 0.5388, 0.8125, 0.3337, 0.6875, 0.3125, 0.7089, 0.3125, 0.7089, 0.3337, 0.6875, 0.1663, 0.6875, 0.1875, 0.6639, 0.1875, 0.6639, 0.1663, 0.6875, 0.4375, 0.9138, 0.4612, 0.9375, 0.4612, 0.9375, 0.4375, 0.9138, 0.5625, 0.8362, 0.5388, 0.8125, 0.5388, 0.8125, 0.5625, 0.8362, 0.2263, 0.5625, 0.25, 0.5414, 0.25, 0.5414, 0.2263, 0.5625, 0.1875, 0.5413, 0.2112, 0.5625, 0.2112, 0.5625, 0.1875, 0.5413, 0.4612, 0.9375, 0.4375, 0.9587, 0.4375, 0.9587, 0.4612, 0.9375, 0.5837, 0.8125, 0.5625, 0.8362, 0.5625, 0.8362, 0.5837, 0.8125, 0.2112, 0.5625, 0.1875, 0.5862, 0.1875, 0.5862, 0.2112, 0.5625, 0.4375, 0.9587, 0.4163, 0.9375, 0.4163, 0.9375, 0.4375, 0.9587, 0.4375, 0.4138, 0.4612, 0.4375, 0.4612, 0.4375, 0.4375, 0.4138, 0.25, 0.7088, 0.2263, 0.6875, 0.2263, 0.6875, 0.25, 0.7088, 0.1875, 0.5862, 0.1663, 0.5625, 0.1663, 0.5625, 0.1875, 0.5862, 0.4612, 0.1875, 0.4375, 0.2087, 0.4375, 0.2087, 0.4612, 0.1875, 0.75, 0.6486, 0.7263, 0.625, 0.7263, 0.625, 0.75, 0.6486, 0.5, 0.8987, 0.4763, 0.875, 0.4763, 0.875, 0.5, 0.8987, 0.25, 0.6639, 0.2737, 0.6875, 0.2737, 0.6875, 0.25, 0.6639, 0.1663, 0.5625, 0.1875, 0.5413, 0.1875, 0.5413, 0.1663, 0.5625, 0.4375, 0.2087, 0.4163, 0.1875, 0.4163, 0.1875, 0.4375, 0.2087, 0.7737, 0.625, 0.75, 0.6486, 0.75, 0.6486, 0.7737, 0.625, 0.2263, 0.6875, 0.25, 0.6639, 0.25, 0.6639, 0.2263, 0.6875, 0.4163, 0.1875, 0.4375, 0.1638, 0.4375, 0.1638, 0.4163, 0.1875, 0.5625, 0.04107, 0.5837, 0.0625, 0.5837, 0.0625, 0.5625, 0.04107, 0.4163, 0.6875, 0.4375, 0.6639, 0.4375, 0.6639, 0.4163, 0.6875, 0.4375, 0.1638, 0.4612, 0.1875, 0.4612, 0.1875, 0.4375, 0.1638, 0.5837, 0.4375, 0.5625, 0.4587, 0.5625, 0.4587, 0.5837, 0.4375, 0.4612, 0.5625, 0.4375, 0.5862, 0.4375, 0.5862, 0.4612, 0.5625, 0.7263, 0.625, 0.75, 0.6013, 0.75, 0.6013, 0.7263, 0.625, 0.4375, 0.5862, 0.4163, 0.5625, 0.4163, 0.5625, 0.4375, 0.5862, 0.75, 0.6013, 0.7737, 0.625, 0.7737, 0.625, 0.75, 0.6013, 0.4163, 0.5625, 0.4375, 0.5413, 0.4375, 0.5413, 0.4163, 0.5625, 0.5388, 0.0625, 0.5625, 0.04107, 0.5625, 0.04107, 0.5388, 0.0625, 0.3125, 0.7089, 0.2888, 0.6875, 0.2888, 0.6875, 0.3125, 0.7089, 0.4375, 0.5413, 0.4612, 0.5625, 0.4612, 0.5625, 0.4375, 0.5413, 0.4375, 0.7089, 0.4163, 0.6875, 0.4163, 0.6875, 0.4375, 0.7089, 0.4375, 0.6639, 0.4612, 0.6875, 0.4612, 0.6875, 0.4375, 0.6639, 0.5625, 0.7089, 0.5388, 0.6875, 0.5388, 0.6875, 0.5625, 0.7089, 0.5237, 0.625, 0.5, 0.6486, 0.5, 0.6486, 0.5237, 0.625, 0.2888, 0.6875, 0.3125, 0.6639, 0.3125, 0.6639, 0.2888, 0.6875, 0.2737, 0.6875, 0.25, 0.7088, 0.25, 0.7088, 0.2737, 0.6875, 0.5388, 0.6875, 0.5625, 0.6639, 0.5625, 0.6639, 0.5388, 0.6875, 0.2737, 0.5625, 0.25, 0.5862, 0.25, 0.5862, 0.2737, 0.5625, 0.5625, 0.6639, 0.5837, 0.6875, 0.5837, 0.6875, 0.5625, 0.6639, 0.4612, 0.6875, 0.4375, 0.7089, 0.4375, 0.7089, 0.4612, 0.6875, 0.5837, 0.6875, 0.5625, 0.7089, 0.5625, 0.7089, 0.5837, 0.6875, 0.5625, 0.4138, 0.5837, 0.4375, 0.5837, 0.4375, 0.5625, 0.4138, 0.5625, 0.5862, 0.5388, 0.5625, 0.5388, 0.5625, 0.5625, 0.5862, 0.5625, 0.08615, 0.5388, 0.0625, 0.5388, 0.0625, 0.5625, 0.08615, 0.5, 0.6013, 0.5237, 0.625, 0.5237, 0.625, 0.5, 0.6013, 0.5388, 0.5625, 0.5625, 0.5413, 0.5625, 0.5413, 0.5388, 0.5625, 0.4163, 0.4375, 0.4375, 0.4138, 0.4375, 0.4138, 0.4163, 0.4375, 0.4763, 0.625, 0.5, 0.6013, 0.5, 0.6013, 0.4763, 0.625, 0.5625, 0.5413, 0.5837, 0.5625, 0.5837, 0.5625, 0.5625, 0.5413, 0.4375, 0.3362, 0.4163, 0.3125, 0.4163, 0.3125, 0.4375, 0.3362, 0.3125, 0.6639, 0.3337, 0.6875, 0.3337, 0.6875, 0.3125, 0.6639, 0.5837, 0.5625, 0.5625, 0.5862, 0.5625, 0.5862, 0.5837, 0.5625, 0.4163, 0.3125, 0.4375, 0.2913, 0.4375, 0.2913, 0.4163, 0.3125])
me_cube.materials.append(mat_material)
me_cube.materials.append(mat_material_001)
me_cube.use_mirror_vertex_groups = False
me_cube.update()

# ---- objects
ob_cube = bpy.data.objects.new('Cube', me_cube)
ob_light = bpy.data.objects.new('Light', light_light)

# ---- transforms, parenting, visibility, modifiers, constraints
ob_cube.location = (0.0, 0.0, 0.0)
ob_cube.lock_rotations_4d = False
ob_cube.empty_display_type = 'ARROWS'
ob_cube.lineart.crease_threshold = 0.0
_m = ob_cube.modifiers.new('Subdivision', 'SUBSURF')
_m.levels = 3
ob_light.location = (4.076, 1.005, 5.904)
ob_light.rotation_euler = (0.6503, 0.05522, 1.866)
ob_light.lock_rotations_4d = False
ob_light.empty_display_type = 'ARROWS'
ob_light.color = (0.0, 0.0, 0.0, 0.0)
ob_light.lineart.crease_threshold = 0.0

# ---- collection membership
col_collection.objects.link(ob_cube)
col_collection.objects.link(ob_light)

# ---- scene / render settings (as saved in the file)
scene.frame_start = 0; scene.frame_end = 250; scene.frame_set(155)
scene.render.engine = 'BLENDER_EEVEE_NEXT'
scene.cycles.sampling_pattern = 'TABULATED_SOBOL'
scene.cycles.use_light_tree = False
scene.view_settings.view_transform = 'Filmic'
bpy.context.view_layer.update()

# ---- added for rendering (the .blend has no active camera): camera
cam_auto = bpy.data.cameras.new('AutoCamera')
cam_auto.lens = 50.0
cam_auto.sensor_width = 36.0
cam_auto.clip_end = 1000.0
ob_auto_camera = bpy.data.objects.new('AutoCamera', cam_auto)
scene.collection.objects.link(ob_auto_camera)
ob_auto_camera.location = (3.25755, -3.9111, 2.60893)
ob_auto_camera.rotation_euler = (1.09748, -7.21219e-08, 0.694738)
scene.camera = ob_auto_camera
bpy.context.view_layer.update()
